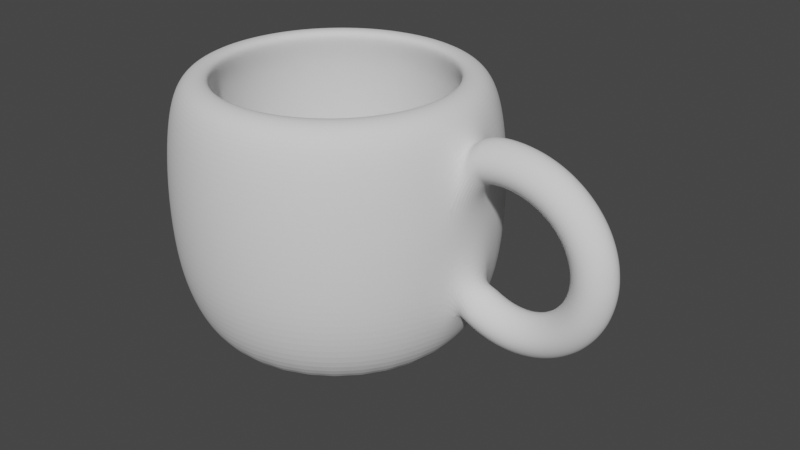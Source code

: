 # Source: mug_01.blend  (saved by Blender 2.91.10; exported with 4.5.12 LTS)
import bpy
from mathutils import Matrix  # noqa: F401  (used for matrix-valued properties, if any)

bpy.ops.wm.read_factory_settings(use_empty=True)
scene = bpy.context.scene
scene.name = 'Scene'

# ---- collections
col_collection = bpy.data.collections.new('Collection'); scene.collection.children.link(col_collection)

# ---- world
world_world = bpy.data.worlds.new('World'); scene.world = world_world
world_world.use_nodes = True; world_world.node_tree.nodes.clear()
_N = world_world.node_tree.nodes; _L = world_world.node_tree.links
n0 = _N.new('ShaderNodeOutputWorld'); n0.name = 'World Output'; n0.location = (300, 300)
n1 = _N.new('ShaderNodeBackground'); n1.name = 'Background'; n1.location = (10, 300)
n1.inputs[0].default_value = (0.05088, 0.05088, 0.05088, 1.0)
_L.new(n1.outputs[0], n0.inputs[0])
n0.is_active_output = True
world_world.color = (0.05088, 0.05088, 0.05088)
world_world.use_sun_shadow = False
world_world.sun_shadow_jitter_overblur = 0.0

# ---- meshes
me_cylinder = bpy.data.meshes.new('Cylinder')
me_cylinder.from_pydata([(2.303e-08, 5.527e-08, -1.0), (0.0, 1.0, -0.6), (2.303e-08, 0.8, -1.0), (1.187e-08, 0.9, 0.768), (0.1561, 0.7846, -1.0), (0.1756, 0.8827, 0.768), (0.3061, 0.7391, -1.0), (0.3444, 0.8315, 0.768), (0.4445, 0.6652, -1.0), (0.5, 0.7483, 0.768), (0.5657, 0.5657, -1.0), (0.6364, 0.6364, 0.768), (0.6652, 0.4445, -1.0), (0.7483, 0.5, 0.768), (0.7391, 0.3061, -1.0), (0.8315, 0.3444, 0.768), (0.7846, 0.1561, -1.0), (0.8827, 0.1756, 0.768), (0.8, 1.157e-07, -1.0), (0.9, 9.645e-08, 0.768), (0.7846, -0.1561, -1.0), (0.8827, -0.1756, 0.768), (0.7391, -0.3061, -1.0), (0.8315, -0.3444, 0.768), (0.6652, -0.4445, -1.0), (0.7483, -0.5, 0.768), (0.5657, -0.5657, -1.0), (0.6364, -0.6364, 0.768), (0.4445, -0.6652, -1.0), (0.5, -0.7483, 0.768), (0.3061, -0.7391, -1.0), (0.3444, -0.8315, 0.768), (0.1561, -0.7846, -1.0), (0.1756, -0.8827, 0.768), (-2.376e-07, -0.8, -1.0), (-2.814e-07, -0.9, 0.768), (-0.1561, -0.7846, -1.0), (-0.1756, -0.8827, 0.768), (-0.3061, -0.7391, -1.0), (-0.3444, -0.8315, 0.768), (-0.4445, -0.6652, -1.0), (-0.5, -0.7483, 0.768), (-0.5657, -0.5657, -1.0), (-0.6364, -0.6364, 0.768), (-0.6652, -0.4445, -1.0), (-0.7483, -0.5, 0.768), (-0.7391, -0.3061, -1.0), (-0.8315, -0.3444, 0.768), (-0.7846, -0.1561, -1.0), (-0.8827, -0.1756, 0.768), (-0.8, 8.277e-07, -1.0), (-0.9, 8.975e-07, 0.768), (-0.7846, 0.1561, -1.0), (-0.8827, 0.1756, 0.768), (-0.7391, 0.3061, -1.0), (-0.8315, 0.3444, 0.768), (-0.6652, 0.4445, -1.0), (-0.7483, 0.5, 0.768), (-0.5657, 0.5657, -1.0), (-0.6364, 0.6364, 0.768), (-0.4445, 0.6652, -1.0), (-0.5, 0.7483, 0.768), (-0.3061, 0.7391, -1.0), (-0.3444, 0.8315, 0.768), (-0.1561, 0.7846, -1.0), (-0.1756, 0.8827, 0.768), (-2.678e-09, 1.05, -0.21), (-2.678e-09, 1.05, 0.21), (0.0, 1.0, 0.6), (0.1951, 0.9808, 0.6), (0.2048, 1.03, 0.21), (0.2048, 1.03, -0.21), (0.1951, 0.9808, -0.6), (0.3827, 0.9239, 0.6), (0.4018, 0.9701, 0.21), (0.4018, 0.9701, -0.21), (0.3827, 0.9239, -0.6), (0.5556, 0.8315, 0.6), (0.5833, 0.873, 0.21), (0.5833, 0.873, -0.21), (0.5556, 0.8315, -0.6), (0.7071, 0.7071, 0.6), (0.7425, 0.7425, 0.21), (0.7425, 0.7425, -0.21), (0.7071, 0.7071, -0.6), (0.8315, 0.5556, 0.6), (0.873, 0.5833, 0.21), (0.873, 0.5833, -0.21), (0.8315, 0.5556, -0.6), (0.9239, 0.3827, 0.6), (0.9701, 0.4018, 0.21), (0.9701, 0.4018, -0.21), (0.9239, 0.3827, -0.6), (0.9808, 0.1951, 0.6), (1.03, 0.2048, 0.21), (1.03, 0.2048, -0.21), (0.9808, 0.1951, -0.6), (1.0, 7.55e-08, 0.6), (1.05, 6.335e-08, 0.21), (1.05, 6.335e-08, -0.21), (1.0, 7.55e-08, -0.6), (0.9808, -0.1951, 0.6), (1.03, -0.2048, 0.21), (1.03, -0.2048, -0.21), (0.9808, -0.1951, -0.6), (0.9239, -0.3827, 0.6), (0.9701, -0.4018, 0.21), (0.9701, -0.4018, -0.21), (0.9239, -0.3827, -0.6), (0.8315, -0.5556, 0.6), (0.873, -0.5833, 0.21), (0.873, -0.5833, -0.21), (0.8315, -0.5556, -0.6), (0.7071, -0.7071, 0.6), (0.7425, -0.7425, 0.21), (0.7425, -0.7425, -0.21), (0.7071, -0.7071, -0.6), (0.5556, -0.8315, 0.6), (0.5833, -0.873, 0.21), (0.5833, -0.873, -0.21), (0.5556, -0.8315, -0.6), (0.3827, -0.9239, 0.6), (0.4018, -0.9701, 0.21), (0.4018, -0.9701, -0.21), (0.3827, -0.9239, -0.6), (0.1951, -0.9808, 0.6), (0.2048, -1.03, 0.21), (0.2048, -1.03, -0.21), (0.1951, -0.9808, -0.6), (-3.258e-07, -1.0, 0.6), (-3.448e-07, -1.05, 0.21), (-3.448e-07, -1.05, -0.21), (-3.258e-07, -1.0, -0.6), (-0.1951, -0.9808, 0.6), (-0.2048, -1.03, 0.21), (-0.2048, -1.03, -0.21), (-0.1951, -0.9808, -0.6), (-0.3827, -0.9239, 0.6), (-0.4018, -0.9701, 0.21), (-0.4018, -0.9701, -0.21), (-0.3827, -0.9239, -0.6), (-0.5556, -0.8315, 0.6), (-0.5833, -0.873, 0.21), (-0.5833, -0.873, -0.21), (-0.5556, -0.8315, -0.6), (-0.7071, -0.7071, 0.6), (-0.7425, -0.7425, 0.21), (-0.7425, -0.7425, -0.21), (-0.7071, -0.7071, -0.6), (-0.8315, -0.5556, 0.6), (-0.873, -0.5833, 0.21), (-0.873, -0.5833, -0.21), (-0.8315, -0.5556, -0.6), (-0.9239, -0.3827, 0.6), (-0.9701, -0.4018, 0.21), (-0.9701, -0.4018, -0.21), (-0.9239, -0.3827, -0.6), (-0.9808, -0.1951, 0.6), (-1.03, -0.2048, 0.21), (-1.03, -0.2048, -0.21), (-0.9808, -0.1951, -0.6), (-1.0, 9.656e-07, 0.6), (-1.05, 9.98e-07, 0.21), (-1.05, 9.98e-07, -0.21), (-1.0, 9.656e-07, -0.6), (-0.9808, 0.1951, 0.6), (-1.03, 0.2048, 0.21), (-1.03, 0.2048, -0.21), (-0.9808, 0.1951, -0.6), (-0.9239, 0.3827, 0.6), (-0.9701, 0.4018, 0.21), (-0.9701, 0.4018, -0.21), (-0.9239, 0.3827, -0.6), (-0.8315, 0.5556, 0.6), (-0.873, 0.5833, 0.21), (-0.873, 0.5833, -0.21), (-0.8315, 0.5556, -0.6), (-0.7071, 0.7071, 0.6), (-0.7425, 0.7425, 0.21), (-0.7425, 0.7425, -0.21), (-0.7071, 0.7071, -0.6), (-0.5556, 0.8315, 0.6), (-0.5833, 0.873, 0.21), (-0.5833, 0.873, -0.21), (-0.5556, 0.8315, -0.6), (-0.3827, 0.9239, 0.6), (-0.4018, 0.9701, 0.21), (-0.4018, 0.9701, -0.21), (-0.3827, 0.9239, -0.6), (-0.1951, 0.9808, 0.6), (-0.2048, 1.03, 0.21), (-0.2048, 1.03, -0.21), (-0.1951, 0.9808, -0.6), (1.106, 0.2, 0.4859), (1.057, 0.0, 0.6555), (1.106, -0.2, 0.4859), (1.155, 0.0, 0.2921), (1.155, 0.2, 0.4963), (1.122, 3.725e-09, 0.6863), (1.155, -0.2, 0.4963), (1.189, -3.725e-09, 0.2991), (1.205, 0.2, 0.5027), (1.187, 7.45e-09, 0.7019), (1.205, -0.2, 0.5027), (1.222, -7.451e-09, 0.3034), (1.254, 0.2, 0.505), (1.252, 7.45e-09, 0.705), (1.254, -0.2, 0.505), (1.256, -7.451e-09, 0.3051), (1.302, 0.2, 0.5037), (1.315, 1.49e-08, 0.7032), (1.302, -0.2, 0.5037), (1.289, -1.49e-08, 0.3041), (1.35, 0.2, 0.4986), (1.378, 7.444e-09, 0.6966), (1.35, -0.2, 0.4986), (1.321, -7.457e-09, 0.3007), (1.396, 0.2, 0.4902), (1.439, 1.116e-08, 0.6855), (1.396, -0.2, 0.4902), (1.353, -1.119e-08, 0.2949), (1.441, 0.2, 0.4784), (1.499, 1.115e-08, 0.67), (1.441, -0.2, 0.4784), (1.384, -1.12e-08, 0.2869), (1.485, 0.2, 0.4636), (1.556, 1.113e-08, 0.6503), (1.485, -0.2, 0.4636), (1.413, -1.122e-08, 0.2768), (1.527, 0.2, 0.4457), (1.612, 7.385e-09, 0.6267), (1.527, -0.2, 0.4457), (1.441, -7.516e-09, 0.2648), (1.567, 0.2, 0.4251), (1.665, 1.666e-08, 0.5993), (1.567, -0.2, 0.4251), (1.468, -1.686e-08, 0.2509), (1.604, 0.2, 0.4019), (1.715, 1.289e-08, 0.5684), (1.604, -0.2, 0.4019), (1.493, -1.319e-08, 0.2355), (1.64, 0.2, 0.3763), (1.763, 1.283e-08, 0.534), (1.64, -0.2, 0.3763), (1.517, -1.325e-08, 0.2186), (1.673, 0.2, 0.3484), (1.807, 1.648e-08, 0.4965), (1.673, -0.2, 0.3484), (1.539, -1.705e-08, 0.2004), (1.704, 0.2, 0.3185), (1.849, 1.358e-08, 0.456), (1.704, -0.2, 0.3185), (1.558, -1.436e-08, 0.181), (1.731, 0.2, 0.2867), (1.887, 1.346e-08, 0.4127), (1.731, -0.2, 0.2867), (1.576, -1.448e-08, 0.1607), (1.757, 0.2, 0.2533), (1.921, 1.89e-08, 0.3669), (1.757, -0.2, 0.2533), (1.592, -2.022e-08, 0.1396), (1.779, 0.2, 0.2183), (1.952, 2.291e-08, 0.3188), (1.779, -0.2, 0.2183), (1.606, -2.459e-08, 0.1179), (1.798, 0.2, 0.1821), (1.978, 1.524e-08, 0.2686), (1.798, -0.2, 0.1821), (1.618, -1.735e-08, 0.09557), (1.814, 0.2, 0.1448), (2.001, 8.704e-09, 0.2167), (1.814, -0.2, 0.1448), (1.627, -1.132e-08, 0.07287), (1.827, 0.2, 0.1066), (2.019, 3.051e-09, 0.1633), (1.827, -0.2, 0.1066), (1.635, -6.262e-09, 0.04988), (1.837, 0.2, 0.06773), (2.033, 1.435e-08, 0.1088), (1.837, -0.2, 0.06773), (1.641, -1.825e-08, 0.02671), (1.843, 0.2, 0.0284), (2.042, 2.009e-08, 0.05334), (1.843, -0.2, 0.0284), (1.645, -2.479e-08, 0.003459), (1.847, 0.2, -0.01118), (2.047, 8.924e-09, -0.002576), (1.847, -0.2, -0.01118), (1.647, -1.454e-08, -0.01979), (1.847, 0.2, -0.05081), (2.047, 6.308e-09, -0.05867), (1.847, -0.2, -0.05081), (1.647, -1.297e-08, -0.04294), (1.844, 0.2, -0.09025), (2.042, 1.401e-08, -0.1146), (1.844, -0.2, -0.09025), (1.645, -2.185e-08, -0.06591), (1.837, 0.2, -0.1293), (2.033, 1.148e-08, -0.17), (1.837, -0.2, -0.1293), (1.641, -2.065e-08, -0.08859), (1.827, 0.2, -0.1677), (2.019, 1.539e-08, -0.2246), (1.827, -0.2, -0.1677), (1.636, -2.605e-08, -0.1109), (1.815, 0.2, -0.2053), (2.001, 2.177e-08, -0.2779), (1.815, -0.2, -0.2053), (1.628, -3.411e-08, -0.1327), (1.799, 0.2, -0.2418), (1.978, 2.216e-09, -0.3297), (1.799, -0.2, -0.2418), (1.619, -1.641e-08, -0.1539), (1.78, 0.2, -0.277), (1.951, 1.376e-08, -0.3797), (1.78, -0.2, -0.277), (1.608, -3.001e-08, -0.1743), (1.757, 0.2, -0.3106), (1.92, 1.681e-08, -0.4274), (1.757, -0.2, -0.3106), (1.595, -3.534e-08, -0.1938), (1.732, 0.2, -0.3425), (1.884, 1.585e-09, -0.4726), (1.732, -0.2, -0.3425), (1.581, -2.263e-08, -0.2123), (1.705, 0.2, -0.3723), (1.845, 9.52e-09, -0.515), (1.705, -0.2, -0.3723), (1.564, -3.332e-08, -0.2297), (1.674, 0.2, -0.3999), (1.801, 1.491e-09, -0.5541), (1.674, -0.2, -0.3999), (1.547, -2.831e-08, -0.2457), (1.641, 0.2, -0.4249), (1.754, 1.288e-08, -0.5897), (1.641, -0.2, -0.4249), (1.527, -4.3e-08, -0.2602), (1.605, 0.2, -0.4472), (1.704, 1.108e-08, -0.6213), (1.605, -0.2, -0.4472), (1.507, -4.479e-08, -0.2731), (1.567, 0.2, -0.4665), (1.65, -7.631e-09, -0.6487), (1.567, -0.2, -0.4665), (1.485, -2.998e-08, -0.2842), (1.527, 0.2, -0.4825), (1.593, -9.749e-09, -0.6714), (1.527, -0.2, -0.4825), (1.462, -3.21e-08, -0.2935), (1.485, 0.2, -0.4949), (1.533, -8.314e-09, -0.6891), (1.485, -0.2, -0.4949), (1.437, -3.812e-08, -0.3007), (1.441, 0.2, -0.5036), (1.471, -1.079e-08, -0.7014), (1.441, -0.2, -0.5036), (1.412, -4.059e-08, -0.3058), (1.396, 0.2, -0.5082), (1.406, -9.73e-09, -0.7079), (1.396, -0.2, -0.5082), (1.385, -4.698e-08, -0.3085), (1.349, 0.2, -0.5085), (1.34, -1.26e-08, -0.7083), (1.349, -0.2, -0.5085), (1.357, -4.985e-08, -0.3086), (1.301, 0.2, -0.5041), (1.273, -1.568e-08, -0.7022), (1.301, -0.2, -0.5041), (1.328, -5.293e-08, -0.306), (1.252, 0.2, -0.4949), (1.206, -1.526e-08, -0.6895), (1.252, -0.2, -0.4949), (1.298, -5.996e-08, -0.3004), (1.202, 0.2, -0.4806), (1.138, -1.88e-08, -0.6699), (1.202, -0.2, -0.4806), (1.267, -6.35e-08, -0.2913), (1.152, 0.2, -0.4608), (1.07, -2.258e-08, -0.6432), (1.152, -0.2, -0.4608), (1.234, -6.728e-08, -0.2784), (1.102, 0.2, -0.4353), (1.003, -1.917e-08, -0.6093), (1.102, -0.2, -0.4353), (1.201, -7.877e-08, -0.2613), (2.598e-08, 0.72, 0.768), (0.1405, 0.7062, 0.768), (0.2755, 0.6652, 0.768), (0.4, 0.5987, 0.768), (0.5091, 0.5091, 0.768), (0.5987, 0.4, 0.768), (0.6652, 0.2755, 0.768), (0.7062, 0.1405, 0.768), (0.72, 1.423e-07, 0.768), (0.7062, -0.1405, 0.768), (0.6652, -0.2755, 0.768), (0.5987, -0.4, 0.768), (0.5091, -0.5091, 0.768), (0.4, -0.5987, 0.768), (0.2755, -0.6652, 0.768), (0.1405, -0.7062, 0.768), (-2.086e-07, -0.72, 0.768), (-0.1405, -0.7062, 0.768), (-0.2755, -0.6652, 0.768), (-0.4, -0.5987, 0.768), (-0.5091, -0.5091, 0.768), (-0.5987, -0.4, 0.768), (-0.6652, -0.2755, 0.768), (-0.7062, -0.1405, 0.768), (-0.72, 7.832e-07, 0.768), (-0.7062, 0.1405, 0.768), (-0.6652, 0.2755, 0.768), (-0.5987, 0.4, 0.768), (-0.5091, 0.5091, 0.768), (-0.4, 0.5987, 0.768), (-0.2755, 0.6652, 0.768), (-0.1405, 0.7062, 0.768), (2.036e-08, 0.7961, 0.6021), (0.1553, 0.7808, 0.6021), (0.3046, 0.7355, 0.6021), (0.4423, 0.6619, 0.6021), (0.5629, 0.5629, 0.6021), (0.6619, 0.4423, 0.6021), (0.7355, 0.3046, 0.6021), (0.7808, 0.1553, 0.6021), (0.7961, 1.239e-07, 0.6021), (0.7808, -0.1553, 0.6021), (0.7355, -0.3046, 0.6021), (0.6619, -0.4423, 0.6021), (0.5629, -0.5629, 0.6021), (0.4423, -0.6619, 0.6021), (0.3046, -0.7355, 0.6021), (0.1553, -0.7808, 0.6021), (-2.39e-07, -0.7961, 0.6021), (-0.1553, -0.7808, 0.6021), (-0.3046, -0.7355, 0.6021), (-0.4423, -0.6619, 0.6021), (-0.5629, -0.5629, 0.6021), (-0.6619, -0.4423, 0.6021), (-0.7355, -0.3046, 0.6021), (-0.7808, -0.1553, 0.6021), (-0.7961, 8.325e-07, 0.6021), (-0.7808, 0.1553, 0.6021), (-0.7355, 0.3046, 0.6021), (-0.6619, 0.4423, 0.6021), (-0.5629, 0.5629, 0.6021), (-0.4423, 0.6619, 0.6021), (-0.3046, 0.7355, 0.6021), (-0.1553, 0.7808, 0.6021), (1.634e-08, 0.8375, 0.2168), (0.1634, 0.8214, 0.2168), (0.3205, 0.7737, 0.2168), (0.4653, 0.6963, 0.2168), (0.5922, 0.5922, 0.2168), (0.6963, 0.4653, 0.2168), (0.7737, 0.3205, 0.2168), (0.8214, 0.1634, 0.2168), (0.8375, 1.129e-07, 0.2168), (0.8214, -0.1634, 0.2168), (0.7737, -0.3205, 0.2168), (0.6963, -0.4653, 0.2168), (0.5922, -0.5922, 0.2168), (0.4653, -0.6963, 0.2168), (0.3205, -0.7737, 0.2168), (0.1634, -0.8214, 0.2168), (-2.565e-07, -0.8375, 0.2168), (-0.1634, -0.8214, 0.2168), (-0.3205, -0.7737, 0.2168), (-0.4653, -0.6963, 0.2168), (-0.5922, -0.5922, 0.2168), (-0.6963, -0.4653, 0.2168), (-0.7737, -0.3205, 0.2168), (-0.8214, -0.1634, 0.2168), (-0.8375, 8.584e-07, 0.2168), (-0.8214, 0.1634, 0.2168), (-0.7737, 0.3205, 0.2168), (-0.6963, 0.4653, 0.2168), (-0.5922, 0.5922, 0.2168), (-0.4653, 0.6963, 0.2168), (-0.3205, 0.7737, 0.2168), (-0.1634, 0.8214, 0.2168), (1.634e-08, 0.8375, -0.2076), (0.1634, 0.8214, -0.2076), (0.3205, 0.7737, -0.2076), (0.4653, 0.6963, -0.2076), (0.5922, 0.5922, -0.2076), (0.6963, 0.4653, -0.2076), (0.7737, 0.3205, -0.2076), (0.8214, 0.1634, -0.2076), (0.8375, 1.129e-07, -0.2076), (0.8214, -0.1634, -0.2076), (0.7737, -0.3205, -0.2076), (0.6963, -0.4653, -0.2076), (0.5922, -0.5922, -0.2076), (0.4653, -0.6963, -0.2076), (0.3205, -0.7737, -0.2076), (0.1634, -0.8214, -0.2076), (-2.565e-07, -0.8375, -0.2076), (-0.1634, -0.8214, -0.2076), (-0.3205, -0.7737, -0.2076), (-0.4653, -0.6963, -0.2076), (-0.5922, -0.5922, -0.2076), (-0.6963, -0.4653, -0.2076), (-0.7737, -0.3205, -0.2076), (-0.8214, -0.1634, -0.2076), (-0.8375, 8.584e-07, -0.2076), (-0.8214, 0.1634, -0.2076), (-0.7737, 0.3205, -0.2076), (-0.6963, 0.4653, -0.2076), (-0.5922, 0.5922, -0.2076), (-0.4653, 0.6963, -0.2076), (-0.3205, 0.7737, -0.2076), (-0.1634, 0.8214, -0.2076), (1.989e-08, 0.7887, -0.5881), (0.1539, 0.7735, -0.5881), (0.3018, 0.7287, -0.5881), (0.4382, 0.6558, -0.5881), (0.5577, 0.5577, -0.5881), (0.6558, 0.4382, -0.5881), (0.7287, 0.3018, -0.5881), (0.7735, 0.1539, -0.5881), (0.7887, 1.24e-07, -0.5881), (0.7735, -0.1539, -0.5881), (0.7287, -0.3018, -0.5881), (0.6558, -0.4382, -0.5881), (0.5577, -0.5577, -0.5881), (0.4382, -0.6558, -0.5881), (0.3018, -0.7287, -0.5881), (0.1539, -0.7735, -0.5881), (-2.371e-07, -0.7887, -0.5881), (-0.1539, -0.7735, -0.5881), (-0.3018, -0.7287, -0.5881), (-0.4382, -0.6558, -0.5881), (-0.5577, -0.5577, -0.5881), (-0.6558, -0.4382, -0.5881), (-0.7287, -0.3018, -0.5881), (-0.7735, -0.1539, -0.5881), (-0.7887, 8.261e-07, -0.5881), (-0.7735, 0.1539, -0.5881), (-0.7287, 0.3018, -0.5881), (-0.6558, 0.4382, -0.5881), (-0.5577, 0.5577, -0.5881), (-0.4382, 0.6558, -0.5881), (-0.3018, 0.7287, -0.5881), (-0.1539, 0.7735, -0.5881), (1.034e-07, 2.924e-07, -0.5978)], [], [(0, 2, 4), (163, 162, 166, 167), (68, 3, 5, 69), (0, 4, 6), (164, 163, 167, 168), (69, 5, 7, 73), (0, 6, 8), (50, 164, 168, 52), (73, 7, 9, 77), (0, 8, 10), (166, 165, 169, 170), (77, 9, 11, 81), (0, 10, 12), (167, 166, 170, 171), (81, 11, 13, 85), (0, 12, 14), (168, 167, 171, 172), (85, 13, 15, 89), (0, 14, 16), (52, 168, 172, 54), (89, 15, 17, 93), (0, 16, 18), (170, 169, 173, 174), (93, 17, 19, 97), (0, 18, 20), (171, 170, 174, 175), (97, 19, 21, 101), (0, 20, 22), (172, 171, 175, 176), (101, 21, 23, 105), (0, 22, 24), (54, 172, 176, 56), (105, 23, 25, 109), (0, 24, 26), (174, 173, 177, 178), (109, 25, 27, 113), (0, 26, 28), (175, 174, 178, 179), (113, 27, 29, 117), (0, 28, 30), (176, 175, 179, 180), (117, 29, 31, 121), (0, 30, 32), (56, 176, 180, 58), (121, 31, 33, 125), (0, 32, 34), (178, 177, 181, 182), (125, 33, 35, 129), (0, 34, 36), (179, 178, 182, 183), (129, 35, 37, 133), (0, 36, 38), (180, 179, 183, 184), (133, 37, 39, 137), (0, 38, 40), (58, 180, 184, 60), (137, 39, 41, 141), (0, 40, 42), (182, 181, 185, 186), (141, 41, 43, 145), (0, 42, 44), (183, 182, 186, 187), (145, 43, 45, 149), (0, 44, 46), (184, 183, 187, 188), (149, 45, 47, 153), (0, 46, 48), (60, 184, 188, 62), (153, 47, 49, 157), (0, 48, 50), (186, 185, 189, 190), (157, 49, 51, 161), (0, 50, 52), (187, 186, 190, 191), (161, 51, 53, 165), (0, 52, 54), (188, 187, 191, 192), (165, 53, 55, 169), (0, 54, 56), (62, 188, 192, 64), (169, 55, 57, 173), (0, 56, 58), (190, 189, 68, 67), (173, 57, 59, 177), (0, 58, 60), (191, 190, 67, 66), (177, 59, 61, 181), (0, 60, 62), (192, 191, 66, 1), (181, 61, 63, 185), (0, 62, 64), (64, 192, 1, 2), (185, 63, 65, 189), (0, 64, 2), (162, 161, 165, 166), (189, 65, 3, 68), (48, 160, 164, 50), (160, 159, 163, 164), (159, 158, 162, 163), (158, 157, 161, 162), (46, 156, 160, 48), (156, 155, 159, 160), (155, 154, 158, 159), (154, 153, 157, 158), (44, 152, 156, 46), (152, 151, 155, 156), (151, 150, 154, 155), (150, 149, 153, 154), (42, 148, 152, 44), (148, 147, 151, 152), (147, 146, 150, 151), (146, 145, 149, 150), (40, 144, 148, 42), (144, 143, 147, 148), (143, 142, 146, 147), (142, 141, 145, 146), (38, 140, 144, 40), (140, 139, 143, 144), (139, 138, 142, 143), (138, 137, 141, 142), (36, 136, 140, 38), (136, 135, 139, 140), (135, 134, 138, 139), (134, 133, 137, 138), (34, 132, 136, 36), (132, 131, 135, 136), (131, 130, 134, 135), (130, 129, 133, 134), (32, 128, 132, 34), (128, 127, 131, 132), (127, 126, 130, 131), (126, 125, 129, 130), (30, 124, 128, 32), (124, 123, 127, 128), (123, 122, 126, 127), (122, 121, 125, 126), (28, 120, 124, 30), (120, 119, 123, 124), (119, 118, 122, 123), (118, 117, 121, 122), (26, 116, 120, 28), (116, 115, 119, 120), (115, 114, 118, 119), (114, 113, 117, 118), (24, 112, 116, 26), (112, 111, 115, 116), (111, 110, 114, 115), (110, 109, 113, 114), (22, 108, 112, 24), (108, 107, 111, 112), (107, 106, 110, 111), (106, 105, 109, 110), (20, 104, 108, 22), (104, 103, 107, 108), (103, 102, 106, 107), (102, 101, 105, 106), (18, 100, 104, 20), (93, 97, 194, 193, 94), (99, 98, 102, 103), (195, 102, 98, 196), (16, 96, 100, 18), (194, 97, 101, 102, 195), (95, 94, 98, 99), (98, 94, 193, 196), (14, 92, 96, 16), (92, 91, 95, 96), (91, 90, 94, 95), (90, 89, 93, 94), (12, 88, 92, 14), (88, 87, 91, 92), (87, 86, 90, 91), (86, 85, 89, 90), (10, 84, 88, 12), (84, 83, 87, 88), (83, 82, 86, 87), (82, 81, 85, 86), (8, 80, 84, 10), (80, 79, 83, 84), (79, 78, 82, 83), (78, 77, 81, 82), (6, 76, 80, 8), (76, 75, 79, 80), (75, 74, 78, 79), (74, 73, 77, 78), (4, 72, 76, 6), (72, 71, 75, 76), (71, 70, 74, 75), (70, 69, 73, 74), (2, 1, 72, 4), (1, 66, 71, 72), (66, 67, 70, 71), (67, 68, 69, 70), (193, 197, 200, 196), (194, 198, 197, 193), (195, 199, 198, 194), (196, 200, 199, 195), (197, 201, 204, 200), (198, 202, 201, 197), (199, 203, 202, 198), (200, 204, 203, 199), (201, 205, 208, 204), (202, 206, 205, 201), (203, 207, 206, 202), (204, 208, 207, 203), (205, 209, 212, 208), (206, 210, 209, 205), (207, 211, 210, 206), (208, 212, 211, 207), (209, 213, 216, 212), (210, 214, 213, 209), (211, 215, 214, 210), (212, 216, 215, 211), (213, 217, 220, 216), (214, 218, 217, 213), (215, 219, 218, 214), (216, 220, 219, 215), (217, 221, 224, 220), (218, 222, 221, 217), (219, 223, 222, 218), (220, 224, 223, 219), (221, 225, 228, 224), (222, 226, 225, 221), (223, 227, 226, 222), (224, 228, 227, 223), (225, 229, 232, 228), (226, 230, 229, 225), (227, 231, 230, 226), (228, 232, 231, 227), (229, 233, 236, 232), (230, 234, 233, 229), (231, 235, 234, 230), (232, 236, 235, 231), (233, 237, 240, 236), (234, 238, 237, 233), (235, 239, 238, 234), (236, 240, 239, 235), (237, 241, 244, 240), (238, 242, 241, 237), (239, 243, 242, 238), (240, 244, 243, 239), (241, 245, 248, 244), (242, 246, 245, 241), (243, 247, 246, 242), (244, 248, 247, 243), (245, 249, 252, 248), (246, 250, 249, 245), (247, 251, 250, 246), (248, 252, 251, 247), (249, 253, 256, 252), (250, 254, 253, 249), (251, 255, 254, 250), (252, 256, 255, 251), (253, 257, 260, 256), (254, 258, 257, 253), (255, 259, 258, 254), (256, 260, 259, 255), (257, 261, 264, 260), (258, 262, 261, 257), (259, 263, 262, 258), (260, 264, 263, 259), (261, 265, 268, 264), (262, 266, 265, 261), (263, 267, 266, 262), (264, 268, 267, 263), (265, 269, 272, 268), (266, 270, 269, 265), (267, 271, 270, 266), (268, 272, 271, 267), (269, 273, 276, 272), (270, 274, 273, 269), (271, 275, 274, 270), (272, 276, 275, 271), (273, 277, 280, 276), (274, 278, 277, 273), (275, 279, 278, 274), (276, 280, 279, 275), (277, 281, 284, 280), (278, 282, 281, 277), (279, 283, 282, 278), (280, 284, 283, 279), (281, 285, 288, 284), (282, 286, 285, 281), (283, 287, 286, 282), (284, 288, 287, 283), (285, 289, 292, 288), (286, 290, 289, 285), (287, 291, 290, 286), (288, 292, 291, 287), (289, 293, 296, 292), (290, 294, 293, 289), (291, 295, 294, 290), (292, 296, 295, 291), (293, 297, 300, 296), (294, 298, 297, 293), (295, 299, 298, 294), (296, 300, 299, 295), (297, 301, 304, 300), (298, 302, 301, 297), (299, 303, 302, 298), (300, 304, 303, 299), (301, 305, 308, 304), (302, 306, 305, 301), (303, 307, 306, 302), (304, 308, 307, 303), (305, 309, 312, 308), (306, 310, 309, 305), (307, 311, 310, 306), (308, 312, 311, 307), (309, 313, 316, 312), (310, 314, 313, 309), (311, 315, 314, 310), (312, 316, 315, 311), (313, 317, 320, 316), (314, 318, 317, 313), (315, 319, 318, 314), (316, 320, 319, 315), (317, 321, 324, 320), (318, 322, 321, 317), (319, 323, 322, 318), (320, 324, 323, 319), (321, 325, 328, 324), (322, 326, 325, 321), (323, 327, 326, 322), (324, 328, 327, 323), (325, 329, 332, 328), (326, 330, 329, 325), (327, 331, 330, 326), (328, 332, 331, 327), (329, 333, 336, 332), (330, 334, 333, 329), (331, 335, 334, 330), (332, 336, 335, 331), (333, 337, 340, 336), (334, 338, 337, 333), (335, 339, 338, 334), (336, 340, 339, 335), (337, 341, 344, 340), (338, 342, 341, 337), (339, 343, 342, 338), (340, 344, 343, 339), (341, 345, 348, 344), (342, 346, 345, 341), (343, 347, 346, 342), (344, 348, 347, 343), (345, 349, 352, 348), (346, 350, 349, 345), (347, 351, 350, 346), (348, 352, 351, 347), (349, 353, 356, 352), (350, 354, 353, 349), (351, 355, 354, 350), (352, 356, 355, 351), (353, 357, 360, 356), (354, 358, 357, 353), (355, 359, 358, 354), (356, 360, 359, 355), (357, 361, 364, 360), (358, 362, 361, 357), (359, 363, 362, 358), (360, 364, 363, 359), (361, 365, 368, 364), (362, 366, 365, 361), (363, 367, 366, 362), (364, 368, 367, 363), (365, 369, 372, 368), (366, 370, 369, 365), (367, 371, 370, 366), (368, 372, 371, 367), (369, 373, 376, 372), (370, 374, 373, 369), (371, 375, 374, 370), (372, 376, 375, 371), (373, 377, 380, 376), (374, 378, 377, 373), (375, 379, 378, 374), (376, 380, 379, 375), (377, 381, 384, 380), (378, 382, 381, 377), (379, 383, 382, 378), (380, 384, 383, 379), (103, 104, 100, 382, 383), (99, 103, 383, 384), (95, 99, 384, 381, 96), (100, 96, 381, 382), (33, 31, 399, 400), (17, 15, 391, 392), (55, 53, 410, 411), (39, 37, 402, 403), (23, 21, 394, 395), (7, 5, 386, 387), (3, 65, 416, 385), (61, 59, 413, 414), (45, 43, 405, 406), (29, 27, 397, 398), (13, 11, 389, 390), (51, 49, 408, 409), (35, 33, 400, 401), (19, 17, 392, 393), (57, 55, 411, 412), (41, 39, 403, 404), (25, 23, 395, 396), (9, 7, 387, 388), (63, 61, 414, 415), (47, 45, 406, 407), (31, 29, 398, 399), (15, 13, 390, 391), (5, 3, 385, 386), (53, 51, 409, 410), (37, 35, 401, 402), (21, 19, 393, 394), (59, 57, 412, 413), (43, 41, 404, 405), (27, 25, 396, 397), (11, 9, 388, 389), (65, 63, 415, 416), (49, 47, 407, 408), (389, 388, 420, 421), (416, 415, 447, 448), (403, 402, 434, 435), (390, 389, 421, 422), (385, 416, 448, 417), (404, 403, 435, 436), (391, 390, 422, 423), (405, 404, 436, 437), (392, 391, 423, 424), (406, 405, 437, 438), (393, 392, 424, 425), (407, 406, 438, 439), (394, 393, 425, 426), (408, 407, 439, 440), (395, 394, 426, 427), (409, 408, 440, 441), (396, 395, 427, 428), (410, 409, 441, 442), (397, 396, 428, 429), (411, 410, 442, 443), (398, 397, 429, 430), (412, 411, 443, 444), (399, 398, 430, 431), (386, 385, 417, 418), (413, 412, 444, 445), (400, 399, 431, 432), (387, 386, 418, 419), (414, 413, 445, 446), (401, 400, 432, 433), (388, 387, 419, 420), (415, 414, 446, 447), (402, 401, 433, 434), (424, 423, 455, 456), (438, 437, 469, 470), (425, 424, 456, 457), (439, 438, 470, 471), (426, 425, 457, 458), (440, 439, 471, 472), (427, 426, 458, 459), (441, 440, 472, 473), (428, 427, 459, 460), (442, 441, 473, 474), (429, 428, 460, 461), (443, 442, 474, 475), (430, 429, 461, 462), (444, 443, 475, 476), (431, 430, 462, 463), (418, 417, 449, 450), (445, 444, 476, 477), (432, 431, 463, 464), (419, 418, 450, 451), (446, 445, 477, 478), (433, 432, 464, 465), (420, 419, 451, 452), (447, 446, 478, 479), (434, 433, 465, 466), (421, 420, 452, 453), (448, 447, 479, 480), (435, 434, 466, 467), (422, 421, 453, 454), (417, 448, 480, 449), (436, 435, 467, 468), (423, 422, 454, 455), (437, 436, 468, 469), (459, 458, 490, 491), (473, 472, 504, 505), (460, 459, 491, 492), (474, 473, 505, 506), (461, 460, 492, 493), (475, 474, 506, 507), (462, 461, 493, 494), (476, 475, 507, 508), (463, 462, 494, 495), (450, 449, 481, 482), (477, 476, 508, 509), (464, 463, 495, 496), (451, 450, 482, 483), (478, 477, 509, 510), (465, 464, 496, 497), (452, 451, 483, 484), (479, 478, 510, 511), (466, 465, 497, 498), (453, 452, 484, 485), (480, 479, 511, 512), (467, 466, 498, 499), (454, 453, 485, 486), (449, 480, 512, 481), (468, 467, 499, 500), (455, 454, 486, 487), (469, 468, 500, 501), (456, 455, 487, 488), (470, 469, 501, 502), (457, 456, 488, 489), (471, 470, 502, 503), (458, 457, 489, 490), (472, 471, 503, 504), (494, 493, 525, 526), (508, 507, 539, 540), (495, 494, 526, 527), (482, 481, 513, 514), (509, 508, 540, 541), (496, 495, 527, 528), (483, 482, 514, 515), (510, 509, 541, 542), (497, 496, 528, 529), (484, 483, 515, 516), (511, 510, 542, 543), (498, 497, 529, 530), (485, 484, 516, 517), (512, 511, 543, 544), (499, 498, 530, 531), (486, 485, 517, 518), (481, 512, 544, 513), (500, 499, 531, 532), (487, 486, 518, 519), (501, 500, 532, 533), (488, 487, 519, 520), (502, 501, 533, 534), (489, 488, 520, 521), (503, 502, 534, 535), (490, 489, 521, 522), (504, 503, 535, 536), (491, 490, 522, 523), (505, 504, 536, 537), (492, 491, 523, 524), (506, 505, 537, 538), (493, 492, 524, 525), (507, 506, 538, 539), (529, 528, 545), (516, 515, 545), (543, 542, 545), (530, 529, 545), (517, 516, 545), (544, 543, 545), (531, 530, 545), (518, 517, 545), (513, 544, 545), (532, 531, 545), (519, 518, 545), (533, 532, 545), (520, 519, 545), (534, 533, 545), (521, 520, 545), (535, 534, 545), (522, 521, 545), (536, 535, 545), (523, 522, 545), (537, 536, 545), (524, 523, 545), (538, 537, 545), (525, 524, 545), (539, 538, 545), (526, 525, 545), (540, 539, 545), (527, 526, 545), (514, 513, 545), (541, 540, 545), (528, 527, 545), (515, 514, 545), (542, 541, 545)])
me_cylinder.polygons.foreach_set('use_smooth', [0, 0, 0, 0, 0, 0, 0, 0, 0, 0, 0, 0, 0, 0, 0, 0, 0, 0, 0, 0, 0, 0, 0, 0, 0, 0, 0, 0, 0, 0, 0, 0, 0, 0, 0, 0, 0, 0, 0, 0, 0, 0, 0, 0, 0, 0, 0, 0, 0, 0, 0, 0, 0, 0, 0, 0, 0, 0, 0, 0, 0, 0, 0, 0, 0, 0, 0, 0, 0, 0, 0, 0, 0, 0, 0, 0, 0, 0, 0, 0, 0, 0, 0, 0, 0, 0, 0, 0, 0, 0, 0, 0, 0, 0, 0, 0, 0, 0, 0, 0, 0, 0, 0, 0, 0, 0, 0, 0, 0, 0, 0, 0, 0, 0, 0, 0, 0, 0, 0, 0, 0, 0, 0, 0, 0, 0, 0, 0, 0, 0, 0, 0, 0, 0, 0, 0, 0, 0, 0, 0, 0, 0, 0, 0, 0, 0, 0, 0, 0, 0, 0, 0, 0, 0, 0, 0, 0, 0, 0, 0, 0, 0, 0, 0, 0, 0, 0, 0, 0, 0, 0, 0, 0, 0, 0, 0, 0, 0, 0, 0, 0, 0, 0, 0, 0, 0, 0, 0, 0, 0, 0, 0, 1, 1, 1, 1, 1, 1, 1, 1, 1, 1, 1, 1, 1, 1, 1, 1, 1, 1, 1, 1, 1, 1, 1, 1, 1, 1, 1, 1, 1, 1, 1, 1, 1, 1, 1, 1, 1, 1, 1, 1, 1, 1, 1, 1, 1, 1, 1, 1, 1, 1, 1, 1, 1, 1, 1, 1, 1, 1, 1, 1, 1, 1, 1, 1, 1, 1, 1, 1, 1, 1, 1, 1, 1, 1, 1, 1, 1, 1, 1, 1, 1, 1, 1, 1, 1, 1, 1, 1, 1, 1, 1, 1, 1, 1, 1, 1, 1, 1, 1, 1, 1, 1, 1, 1, 1, 1, 1, 1, 1, 1, 1, 1, 1, 1, 1, 1, 1, 1, 1, 1, 1, 1, 1, 1, 1, 1, 1, 1, 1, 1, 1, 1, 1, 1, 1, 1, 1, 1, 1, 1, 1, 1, 1, 1, 1, 1, 1, 1, 1, 1, 1, 1, 1, 1, 1, 1, 1, 1, 1, 1, 1, 1, 1, 1, 1, 1, 1, 1, 1, 1, 1, 1, 1, 1, 1, 1, 1, 1, 1, 1, 1, 1, 1, 1, 1, 1, 1, 1, 0, 0, 0, 0, 0, 0, 0, 0, 0, 0, 0, 0, 0, 0, 0, 0, 0, 0, 0, 0, 0, 0, 0, 0, 0, 0, 0, 0, 0, 0, 0, 0, 0, 0, 0, 0, 0, 0, 0, 0, 0, 0, 0, 0, 0, 0, 0, 0, 0, 0, 0, 0, 0, 0, 0, 0, 0, 0, 0, 0, 0, 0, 0, 0, 0, 0, 0, 0, 0, 0, 0, 0, 0, 0, 0, 0, 0, 0, 0, 0, 0, 0, 0, 0, 0, 0, 0, 0, 0, 0, 0, 0, 0, 0, 0, 0, 0, 0, 0, 0, 0, 0, 0, 0, 0, 0, 0, 0, 0, 0, 0, 0, 0, 0, 0, 0, 0, 0, 0, 0, 0, 0, 0, 0, 0, 0, 0, 0, 0, 0, 0, 0, 0, 0, 0, 0, 0, 0, 0, 0, 0, 0, 0, 0, 0, 0, 0, 0, 0, 0, 0, 0, 0, 0, 0, 0, 0, 0, 0, 0, 0, 0, 0, 0, 0, 0, 0, 0, 0, 0, 0, 0, 0, 0, 0, 0, 0, 0, 0, 0, 0, 0, 0, 0, 0, 0, 0, 0, 0, 0, 0, 0, 0, 0, 0, 0])
_uv = me_cylinder.uv_layers.new(name='UVMap')
_uv.uv.foreach_set('vector', [0.75, 0.25, 0.75, 0.49, 0.7968, 0.4854, 0.25, 0.7, 0.25, 0.8, 0.2188, 0.8, 0.2188, 0.7, 1.0, 0.9, 1.0, 1.0, 0.9688, 1.0, 0.9688, 0.9, 0.75, 0.25, 0.7968, 0.4854, 0.8418, 0.4717, 0.25, 0.6, 0.25, 0.7, 0.2188, 0.7, 0.2188, 0.6, 0.9688, 0.9, 0.9688, 1.0, 0.9375, 1.0, 0.9375, 0.9, 0.75, 0.25, 0.8418, 0.4717, 0.8833, 0.4496, 0.25, 0.5, 0.25, 0.6, 0.2188, 0.6, 0.2188, 0.5, 0.9375, 0.9, 0.9375, 1.0, 0.9062, 1.0, 0.9062, 0.9, 0.75, 0.25, 0.8833, 0.4496, 0.9197, 0.4197, 0.2188, 0.8, 0.2188, 0.9, 0.1875, 0.9, 0.1875, 0.8, 0.9062, 0.9, 0.9062, 1.0, 0.875, 1.0, 0.875, 0.9, 0.75, 0.25, 0.9197, 0.4197, 0.9496, 0.3833, 0.2188, 0.7, 0.2188, 0.8, 0.1875, 0.8, 0.1875, 0.7, 0.875, 0.9, 0.875, 1.0, 0.8438, 1.0, 0.8438, 0.9, 0.75, 0.25, 0.9496, 0.3833, 0.9717, 0.3418, 0.2188, 0.6, 0.2188, 0.7, 0.1875, 0.7, 0.1875, 0.6, 0.8438, 0.9, 0.8438, 1.0, 0.8125, 1.0, 0.8125, 0.9, 0.75, 0.25, 0.9717, 0.3418, 0.9854, 0.2968, 0.2188, 0.5, 0.2188, 0.6, 0.1875, 0.6, 0.1875, 0.5, 0.8125, 0.9, 0.8125, 1.0, 0.7812, 1.0, 0.7812, 0.9, 0.75, 0.25, 0.9854, 0.2968, 0.99, 0.25, 0.1875, 0.8, 0.1875, 0.9, 0.1562, 0.9, 0.1562, 0.8, 0.7812, 0.9, 0.7812, 1.0, 0.75, 1.0, 0.75, 0.9, 0.75, 0.25, 0.99, 0.25, 0.9854, 0.2032, 0.1875, 0.7, 0.1875, 0.8, 0.1562, 0.8, 0.1562, 0.7, 0.75, 0.9, 0.75, 1.0, 0.7188, 1.0, 0.7188, 0.9, 0.75, 0.25, 0.9854, 0.2032, 0.9717, 0.1582, 0.1875, 0.6, 0.1875, 0.7, 0.1562, 0.7, 0.1562, 0.6, 0.7188, 0.9, 0.7188, 1.0, 0.6875, 1.0, 0.6875, 0.9, 0.75, 0.25, 0.9717, 0.1582, 0.9496, 0.1167, 0.1875, 0.5, 0.1875, 0.6, 0.1562, 0.6, 0.1562, 0.5, 0.6875, 0.9, 0.6875, 1.0, 0.6562, 1.0, 0.6563, 0.9, 0.75, 0.25, 0.9496, 0.1167, 0.9197, 0.08029, 0.1562, 0.8, 0.1562, 0.9, 0.125, 0.9, 0.125, 0.8, 0.6563, 0.9, 0.6562, 1.0, 0.625, 1.0, 0.625, 0.9, 0.75, 0.25, 0.9197, 0.08029, 0.8833, 0.05045, 0.1562, 0.7, 0.1562, 0.8, 0.125, 0.8, 0.125, 0.7, 0.625, 0.9, 0.625, 1.0, 0.5938, 1.0, 0.5938, 0.9, 0.75, 0.25, 0.8833, 0.05045, 0.8418, 0.02827, 0.1562, 0.6, 0.1562, 0.7, 0.125, 0.7, 0.125, 0.6, 0.5938, 0.9, 0.5938, 1.0, 0.5625, 1.0, 0.5625, 0.9, 0.75, 0.25, 0.8418, 0.02827, 0.7968, 0.01461, 0.1562, 0.5, 0.1562, 0.6, 0.125, 0.6, 0.125, 0.5, 0.5625, 0.9, 0.5625, 1.0, 0.5312, 1.0, 0.5312, 0.9, 0.75, 0.25, 0.7968, 0.01461, 0.75, 0.01, 0.125, 0.8, 0.125, 0.9, 0.09375, 0.9, 0.09375, 0.8, 0.5312, 0.9, 0.5312, 1.0, 0.5, 1.0, 0.5, 0.9, 0.75, 0.25, 0.75, 0.01, 0.7032, 0.01461, 0.125, 0.7, 0.125, 0.8, 0.09375, 0.8, 0.09375, 0.7, 0.5, 0.9, 0.5, 1.0, 0.4688, 1.0, 0.4688, 0.9, 0.75, 0.25, 0.7032, 0.01461, 0.6582, 0.02827, 0.125, 0.6, 0.125, 0.7, 0.09375, 0.7, 0.09375, 0.6, 0.4688, 0.9, 0.4688, 1.0, 0.4375, 1.0, 0.4375, 0.9, 0.75, 0.25, 0.6582, 0.02827, 0.6167, 0.05045, 0.125, 0.5, 0.125, 0.6, 0.09375, 0.6, 0.09375, 0.5, 0.4375, 0.9, 0.4375, 1.0, 0.4062, 1.0, 0.4063, 0.9, 0.75, 0.25, 0.6167, 0.05045, 0.5803, 0.08029, 0.09375, 0.8, 0.09375, 0.9, 0.0625, 0.9, 0.0625, 0.8, 0.4063, 0.9, 0.4062, 1.0, 0.375, 1.0, 0.375, 0.9, 0.75, 0.25, 0.5803, 0.08029, 0.5504, 0.1167, 0.09375, 0.7, 0.09375, 0.8, 0.0625, 0.8, 0.0625, 0.7, 0.375, 0.9, 0.375, 1.0, 0.3438, 1.0, 0.3438, 0.9, 0.75, 0.25, 0.5504, 0.1167, 0.5283, 0.1582, 0.09375, 0.6, 0.09375, 0.7, 0.0625, 0.7, 0.0625, 0.6, 0.3438, 0.9, 0.3438, 1.0, 0.3125, 1.0, 0.3125, 0.9, 0.75, 0.25, 0.5283, 0.1582, 0.5146, 0.2032, 0.09375, 0.5, 0.09375, 0.6, 0.0625, 0.6, 0.0625, 0.5, 0.3125, 0.9, 0.3125, 1.0, 0.2812, 1.0, 0.2812, 0.9, 0.75, 0.25, 0.5146, 0.2032, 0.51, 0.25, 0.0625, 0.8, 0.0625, 0.9, 0.03125, 0.9, 0.03125, 0.8, 0.2812, 0.9, 0.2812, 1.0, 0.25, 1.0, 0.25, 0.9, 0.75, 0.25, 0.51, 0.25, 0.5146, 0.2968, 0.0625, 0.7, 0.0625, 0.8, 0.03125, 0.8, 0.03125, 0.7, 0.25, 0.9, 0.25, 1.0, 0.2188, 1.0, 0.2188, 0.9, 0.75, 0.25, 0.5146, 0.2968, 0.5283, 0.3418, 0.0625, 0.6, 0.0625, 0.7, 0.03125, 0.7, 0.03125, 0.6, 0.2188, 0.9, 0.2188, 1.0, 0.1875, 1.0, 0.1875, 0.9, 0.75, 0.25, 0.5283, 0.3418, 0.5504, 0.3833, 0.0625, 0.5, 0.0625, 0.6, 0.03125, 0.6, 0.03125, 0.5, 0.1875, 0.9, 0.1875, 1.0, 0.1562, 1.0, 0.1562, 0.9, 0.75, 0.25, 0.5504, 0.3833, 0.5803, 0.4197, 0.03125, 0.8, 0.03125, 0.9, 0.0, 0.9, 0.0, 0.8, 0.1562, 0.9, 0.1562, 1.0, 0.125, 1.0, 0.125, 0.9, 0.75, 0.25, 0.5803, 0.4197, 0.6167, 0.4496, 0.03125, 0.7, 0.03125, 0.8, 0.0, 0.8, 0.0, 0.7, 0.125, 0.9, 0.125, 1.0, 0.09375, 1.0, 0.09375, 0.9, 0.75, 0.25, 0.6167, 0.4496, 0.6582, 0.4717, 0.03125, 0.6, 0.03125, 0.7, 0.0, 0.7, 0.0, 0.6, 0.09375, 0.9, 0.09375, 1.0, 0.0625, 1.0, 0.0625, 0.9, 0.75, 0.25, 0.6582, 0.4717, 0.7032, 0.4854, 0.03125, 0.5, 0.03125, 0.6, 0.0, 0.6, 0.0, 0.5, 0.0625, 0.9, 0.0625, 1.0, 0.03125, 1.0, 0.03125, 0.9, 0.75, 0.25, 0.7032, 0.4854, 0.75, 0.49, 0.25, 0.8, 0.25, 0.9, 0.2188, 0.9, 0.2188, 0.8, 0.03125, 0.9, 0.03125, 1.0, 0.0, 1.0, 0.0, 0.9, 0.2812, 0.5, 0.2812, 0.6, 0.25, 0.6, 0.25, 0.5, 0.2812, 0.6, 0.2812, 0.7, 0.25, 0.7, 0.25, 0.6, 0.2812, 0.7, 0.2812, 0.8, 0.25, 0.8, 0.25, 0.7, 0.2812, 0.8, 0.2812, 0.9, 0.25, 0.9, 0.25, 0.8, 0.3125, 0.5, 0.3125, 0.6, 0.2812, 0.6, 0.2812, 0.5, 0.3125, 0.6, 0.3125, 0.7, 0.2812, 0.7, 0.2812, 0.6, 0.3125, 0.7, 0.3125, 0.8, 0.2812, 0.8, 0.2812, 0.7, 0.3125, 0.8, 0.3125, 0.9, 0.2812, 0.9, 0.2812, 0.8, 0.3438, 0.5, 0.3438, 0.6, 0.3125, 0.6, 0.3125, 0.5, 0.3438, 0.6, 0.3438, 0.7, 0.3125, 0.7, 0.3125, 0.6, 0.3438, 0.7, 0.3438, 0.8, 0.3125, 0.8, 0.3125, 0.7, 0.3438, 0.8, 0.3438, 0.9, 0.3125, 0.9, 0.3125, 0.8, 0.375, 0.5, 0.375, 0.6, 0.3438, 0.6, 0.3438, 0.5, 0.375, 0.6, 0.375, 0.7, 0.3438, 0.7, 0.3438, 0.6, 0.375, 0.7, 0.375, 0.8, 0.3438, 0.8, 0.3438, 0.7, 0.375, 0.8, 0.375, 0.9, 0.3438, 0.9, 0.3438, 0.8, 0.4062, 0.5, 0.4062, 0.6, 0.375, 0.6, 0.375, 0.5, 0.4062, 0.6, 0.4062, 0.7, 0.375, 0.7, 0.375, 0.6, 0.4062, 0.7, 0.4063, 0.8, 0.375, 0.8, 0.375, 0.7, 0.4063, 0.8, 0.4063, 0.9, 0.375, 0.9, 0.375, 0.8, 0.4375, 0.5, 0.4375, 0.6, 0.4062, 0.6, 0.4062, 0.5, 0.4375, 0.6, 0.4375, 0.7, 0.4062, 0.7, 0.4062, 0.6, 0.4375, 0.7, 0.4375, 0.8, 0.4063, 0.8, 0.4062, 0.7, 0.4375, 0.8, 0.4375, 0.9, 0.4063, 0.9, 0.4063, 0.8, 0.4688, 0.5, 0.4688, 0.6, 0.4375, 0.6, 0.4375, 0.5, 0.4688, 0.6, 0.4687, 0.7, 0.4375, 0.7, 0.4375, 0.6, 0.4687, 0.7, 0.4688, 0.8, 0.4375, 0.8, 0.4375, 0.7, 0.4688, 0.8, 0.4688, 0.9, 0.4375, 0.9, 0.4375, 0.8, 0.5, 0.5, 0.5, 0.6, 0.4688, 0.6, 0.4688, 0.5, 0.5, 0.6, 0.5, 0.7, 0.4687, 0.7, 0.4688, 0.6, 0.5, 0.7, 0.5, 0.8, 0.4688, 0.8, 0.4687, 0.7, 0.5, 0.8, 0.5, 0.9, 0.4688, 0.9, 0.4688, 0.8, 0.5312, 0.5, 0.5312, 0.6, 0.5, 0.6, 0.5, 0.5, 0.5312, 0.6, 0.5312, 0.7, 0.5, 0.7, 0.5, 0.6, 0.5312, 0.7, 0.5312, 0.8, 0.5, 0.8, 0.5, 0.7, 0.5312, 0.8, 0.5312, 0.9, 0.5, 0.9, 0.5, 0.8, 0.5625, 0.5, 0.5625, 0.6, 0.5312, 0.6, 0.5312, 0.5, 0.5625, 0.6, 0.5625, 0.7, 0.5312, 0.7, 0.5312, 0.6, 0.5625, 0.7, 0.5625, 0.8, 0.5312, 0.8, 0.5312, 0.7, 0.5625, 0.8, 0.5625, 0.9, 0.5312, 0.9, 0.5312, 0.8, 0.5938, 0.5, 0.5938, 0.6, 0.5625, 0.6, 0.5625, 0.5, 0.5938, 0.6, 0.5938, 0.7, 0.5625, 0.7, 0.5625, 0.6, 0.5938, 0.7, 0.5938, 0.8, 0.5625, 0.8, 0.5625, 0.7, 0.5938, 0.8, 0.5938, 0.9, 0.5625, 0.9, 0.5625, 0.8, 0.625, 0.5, 0.625, 0.6, 0.5938, 0.6, 0.5938, 0.5, 0.625, 0.6, 0.625, 0.7, 0.5938, 0.7, 0.5938, 0.6, 0.625, 0.7, 0.625, 0.8, 0.5938, 0.8, 0.5938, 0.7, 0.625, 0.8, 0.625, 0.9, 0.5938, 0.9, 0.5938, 0.8, 0.6562, 0.5, 0.6562, 0.6, 0.625, 0.6, 0.625, 0.5, 0.6562, 0.6, 0.6562, 0.7, 0.625, 0.7, 0.625, 0.6, 0.6562, 0.7, 0.6563, 0.8, 0.625, 0.8, 0.625, 0.7, 0.6563, 0.8, 0.6563, 0.9, 0.625, 0.9, 0.625, 0.8, 0.6875, 0.5, 0.6875, 0.6, 0.6562, 0.6, 0.6562, 0.5, 0.6875, 0.6, 0.6875, 0.7, 0.6562, 0.7, 0.6562, 0.6, 0.6875, 0.7, 0.6875, 0.8, 0.6563, 0.8, 0.6562, 0.7, 0.6875, 0.8, 0.6875, 0.9, 0.6563, 0.9, 0.6563, 0.8, 0.7188, 0.5, 0.7188, 0.6, 0.6875, 0.6, 0.6875, 0.5, 0.7188, 0.6, 0.7188, 0.7, 0.6875, 0.7, 0.6875, 0.6, 0.7188, 0.7, 0.7188, 0.8, 0.6875, 0.8, 0.6875, 0.7, 0.7188, 0.8, 0.7188, 0.9, 0.6875, 0.9, 0.6875, 0.8, 0.75, 0.5, 0.75, 0.6, 0.7188, 0.6, 0.7188, 0.5, 0.7812, 0.9, 0.75, 0.9, 0.0, 0.25, 0.0, 0.0, 0.7812, 0.8, 0.75, 0.7, 0.75, 0.8, 0.7188, 0.8, 0.7188, 0.7, 0.0, 0.5, 0.7188, 0.8, 0.75, 0.8, 0.0, 0.75, 0.7812, 0.5, 0.7812, 0.6, 0.75, 0.6, 0.75, 0.5, 0.0, 0.25, 0.75, 0.9, 0.7188, 0.9, 0.7188, 0.8, 0.0, 0.5, 0.7812, 0.7, 0.7812, 0.8, 0.75, 0.8, 0.75, 0.7, 0.75, 0.8, 0.7812, 0.8, 0.0, 1.0, 0.0, 0.75, 0.8125, 0.5, 0.8125, 0.6, 0.7812, 0.6, 0.7812, 0.5, 0.8125, 0.6, 0.8125, 0.7, 0.7812, 0.7, 0.7812, 0.6, 0.8125, 0.7, 0.8125, 0.8, 0.7812, 0.8, 0.7812, 0.7, 0.8125, 0.8, 0.8125, 0.9, 0.7812, 0.9, 0.7812, 0.8, 0.8438, 0.5, 0.8438, 0.6, 0.8125, 0.6, 0.8125, 0.5, 0.8438, 0.6, 0.8437, 0.7, 0.8125, 0.7, 0.8125, 0.6, 0.8437, 0.7, 0.8438, 0.8, 0.8125, 0.8, 0.8125, 0.7, 0.8438, 0.8, 0.8438, 0.9, 0.8125, 0.9, 0.8125, 0.8, 0.875, 0.5, 0.875, 0.6, 0.8438, 0.6, 0.8438, 0.5, 0.875, 0.6, 0.875, 0.7, 0.8437, 0.7, 0.8438, 0.6, 0.875, 0.7, 0.875, 0.8, 0.8438, 0.8, 0.8437, 0.7, 0.875, 0.8, 0.875, 0.9, 0.8438, 0.9, 0.8438, 0.8, 0.9062, 0.5, 0.9062, 0.6, 0.875, 0.6, 0.875, 0.5, 0.9062, 0.6, 0.9062, 0.7, 0.875, 0.7, 0.875, 0.6, 0.9062, 0.7, 0.9062, 0.8, 0.875, 0.8, 0.875, 0.7, 0.9062, 0.8, 0.9062, 0.9, 0.875, 0.9, 0.875, 0.8, 0.9375, 0.5, 0.9375, 0.6, 0.9062, 0.6, 0.9062, 0.5, 0.9375, 0.6, 0.9375, 0.7, 0.9062, 0.7, 0.9062, 0.6, 0.9375, 0.7, 0.9375, 0.8, 0.9062, 0.8, 0.9062, 0.7, 0.9375, 0.8, 0.9375, 0.9, 0.9062, 0.9, 0.9062, 0.8, 0.9688, 0.5, 0.9688, 0.6, 0.9375, 0.6, 0.9375, 0.5, 0.9688, 0.6, 0.9688, 0.7, 0.9375, 0.7, 0.9375, 0.6, 0.9688, 0.7, 0.9688, 0.8, 0.9375, 0.8, 0.9375, 0.7, 0.9688, 0.8, 0.9688, 0.9, 0.9375, 0.9, 0.9375, 0.8, 1.0, 0.5, 1.0, 0.6, 0.9688, 0.6, 0.9688, 0.5, 1.0, 0.6, 1.0, 0.7, 0.9688, 0.7, 0.9688, 0.6, 1.0, 0.7, 1.0, 0.8, 0.9688, 0.8, 0.9688, 0.7, 1.0, 0.8, 1.0, 0.9, 0.9688, 0.9, 0.9688, 0.8, 0.0, 1.0, 0.02128, 1.0, 0.02128, 0.75, 0.0, 0.75, 0.0, 0.25, 0.02128, 0.25, 0.02128, 0.0, 0.0, 0.0, 0.0, 0.5, 0.02128, 0.5, 0.02128, 0.25, 0.0, 0.25, 0.0, 0.75, 0.02128, 0.75, 0.02128, 0.5, 0.0, 0.5, 0.02128, 1.0, 0.04255, 1.0, 0.04255, 0.75, 0.02128, 0.75, 0.02128, 0.25, 0.04255, 0.25, 0.04255, 0.0, 0.02128, 0.0, 0.02128, 0.5, 0.04255, 0.5, 0.04255, 0.25, 0.02128, 0.25, 0.02128, 0.75, 0.04255, 0.75, 0.04255, 0.5, 0.02128, 0.5, 0.04255, 1.0, 0.06383, 1.0, 0.06383, 0.75, 0.04255, 0.75, 0.04255, 0.25, 0.06383, 0.25, 0.06383, 0.0, 0.04255, 0.0, 0.04255, 0.5, 0.06383, 0.5, 0.06383, 0.25, 0.04255, 0.25, 0.04255, 0.75, 0.06383, 0.75, 0.06383, 0.5, 0.04255, 0.5, 0.06383, 1.0, 0.08511, 1.0, 0.08511, 0.75, 0.06383, 0.75, 0.06383, 0.25, 0.08511, 0.25, 0.08511, 0.0, 0.06383, 0.0, 0.06383, 0.5, 0.08511, 0.5, 0.08511, 0.25, 0.06383, 0.25, 0.06383, 0.75, 0.08511, 0.75, 0.08511, 0.5, 0.06383, 0.5, 0.08511, 1.0, 0.1064, 1.0, 0.1064, 0.75, 0.08511, 0.75, 0.08511, 0.25, 0.1064, 0.25, 0.1064, 0.0, 0.08511, 0.0, 0.08511, 0.5, 0.1064, 0.5, 0.1064, 0.25, 0.08511, 0.25, 0.08511, 0.75, 0.1064, 0.75, 0.1064, 0.5, 0.08511, 0.5, 0.1064, 1.0, 0.1277, 1.0, 0.1277, 0.75, 0.1064, 0.75, 0.1064, 0.25, 0.1277, 0.25, 0.1277, 0.0, 0.1064, 0.0, 0.1064, 0.5, 0.1277, 0.5, 0.1277, 0.25, 0.1064, 0.25, 0.1064, 0.75, 0.1277, 0.75, 0.1277, 0.5, 0.1064, 0.5, 0.1277, 1.0, 0.1489, 1.0, 0.1489, 0.75, 0.1277, 0.75, 0.1277, 0.25, 0.1489, 0.25, 0.1489, 0.0, 0.1277, 0.0, 0.1277, 0.5, 0.1489, 0.5, 0.1489, 0.25, 0.1277, 0.25, 0.1277, 0.75, 0.1489, 0.75, 0.1489, 0.5, 0.1277, 0.5, 0.1489, 1.0, 0.1702, 1.0, 0.1702, 0.75, 0.1489, 0.75, 0.1489, 0.25, 0.1702, 0.25, 0.1702, 0.0, 0.1489, 0.0, 0.1489, 0.5, 0.1702, 0.5, 0.1702, 0.25, 0.1489, 0.25, 0.1489, 0.75, 0.1702, 0.75, 0.1702, 0.5, 0.1489, 0.5, 0.1702, 1.0, 0.1915, 1.0, 0.1915, 0.75, 0.1702, 0.75, 0.1702, 0.25, 0.1915, 0.25, 0.1915, 0.0, 0.1702, 0.0, 0.1702, 0.5, 0.1915, 0.5, 0.1915, 0.25, 0.1702, 0.25, 0.1702, 0.75, 0.1915, 0.75, 0.1915, 0.5, 0.1702, 0.5, 0.1915, 1.0, 0.2128, 1.0, 0.2128, 0.75, 0.1915, 0.75, 0.1915, 0.25, 0.2128, 0.25, 0.2128, 0.0, 0.1915, 0.0, 0.1915, 0.5, 0.2128, 0.5, 0.2128, 0.25, 0.1915, 0.25, 0.1915, 0.75, 0.2128, 0.75, 0.2128, 0.5, 0.1915, 0.5, 0.2128, 1.0, 0.234, 1.0, 0.234, 0.75, 0.2128, 0.75, 0.2128, 0.25, 0.234, 0.25, 0.234, 0.0, 0.2128, 0.0, 0.2128, 0.5, 0.234, 0.5, 0.234, 0.25, 0.2128, 0.25, 0.2128, 0.75, 0.234, 0.75, 0.234, 0.5, 0.2128, 0.5, 0.234, 1.0, 0.2553, 1.0, 0.2553, 0.75, 0.234, 0.75, 0.234, 0.25, 0.2553, 0.25, 0.2553, 0.0, 0.234, 0.0, 0.234, 0.5, 0.2553, 0.5, 0.2553, 0.25, 0.234, 0.25, 0.234, 0.75, 0.2553, 0.75, 0.2553, 0.5, 0.234, 0.5, 0.2553, 1.0, 0.2766, 1.0, 0.2766, 0.75, 0.2553, 0.75, 0.2553, 0.25, 0.2766, 0.25, 0.2766, 0.0, 0.2553, 0.0, 0.2553, 0.5, 0.2766, 0.5, 0.2766, 0.25, 0.2553, 0.25, 0.2553, 0.75, 0.2766, 0.75, 0.2766, 0.5, 0.2553, 0.5, 0.2766, 1.0, 0.2979, 1.0, 0.2979, 0.75, 0.2766, 0.75, 0.2766, 0.25, 0.2979, 0.25, 0.2979, 0.0, 0.2766, 0.0, 0.2766, 0.5, 0.2979, 0.5, 0.2979, 0.25, 0.2766, 0.25, 0.2766, 0.75, 0.2979, 0.75, 0.2979, 0.5, 0.2766, 0.5, 0.2979, 1.0, 0.3191, 1.0, 0.3191, 0.75, 0.2979, 0.75, 0.2979, 0.25, 0.3191, 0.25, 0.3191, 0.0, 0.2979, 0.0, 0.2979, 0.5, 0.3191, 0.5, 0.3191, 0.25, 0.2979, 0.25, 0.2979, 0.75, 0.3191, 0.75, 0.3191, 0.5, 0.2979, 0.5, 0.3191, 1.0, 0.3404, 1.0, 0.3404, 0.75, 0.3191, 0.75, 0.3191, 0.25, 0.3404, 0.25, 0.3404, 0.0, 0.3191, 0.0, 0.3191, 0.5, 0.3404, 0.5, 0.3404, 0.25, 0.3191, 0.25, 0.3191, 0.75, 0.3404, 0.75, 0.3404, 0.5, 0.3191, 0.5, 0.3404, 1.0, 0.3617, 1.0, 0.3617, 0.75, 0.3404, 0.75, 0.3404, 0.25, 0.3617, 0.25, 0.3617, 0.0, 0.3404, 0.0, 0.3404, 0.5, 0.3617, 0.5, 0.3617, 0.25, 0.3404, 0.25, 0.3404, 0.75, 0.3617, 0.75, 0.3617, 0.5, 0.3404, 0.5, 0.3617, 1.0, 0.383, 1.0, 0.383, 0.75, 0.3617, 0.75, 0.3617, 0.25, 0.383, 0.25, 0.383, 0.0, 0.3617, 0.0, 0.3617, 0.5, 0.383, 0.5, 0.383, 0.25, 0.3617, 0.25, 0.3617, 0.75, 0.383, 0.75, 0.383, 0.5, 0.3617, 0.5, 0.383, 1.0, 0.4043, 1.0, 0.4043, 0.75, 0.383, 0.75, 0.383, 0.25, 0.4043, 0.25, 0.4043, 0.0, 0.383, 0.0, 0.383, 0.5, 0.4043, 0.5, 0.4043, 0.25, 0.383, 0.25, 0.383, 0.75, 0.4043, 0.75, 0.4043, 0.5, 0.383, 0.5, 0.4043, 1.0, 0.4255, 1.0, 0.4255, 0.75, 0.4043, 0.75, 0.4043, 0.25, 0.4255, 0.25, 0.4255, 0.0, 0.4043, 0.0, 0.4043, 0.5, 0.4255, 0.5, 0.4255, 0.25, 0.4043, 0.25, 0.4043, 0.75, 0.4255, 0.75, 0.4255, 0.5, 0.4043, 0.5, 0.4255, 1.0, 0.4468, 1.0, 0.4468, 0.75, 0.4255, 0.75, 0.4255, 0.25, 0.4468, 0.25, 0.4468, 0.0, 0.4255, 0.0, 0.4255, 0.5, 0.4468, 0.5, 0.4468, 0.25, 0.4255, 0.25, 0.4255, 0.75, 0.4468, 0.75, 0.4468, 0.5, 0.4255, 0.5, 0.4468, 1.0, 0.4681, 1.0, 0.4681, 0.75, 0.4468, 0.75, 0.4468, 0.25, 0.4681, 0.25, 0.4681, 0.0, 0.4468, 0.0, 0.4468, 0.5, 0.4681, 0.5, 0.4681, 0.25, 0.4468, 0.25, 0.4468, 0.75, 0.4681, 0.75, 0.4681, 0.5, 0.4468, 0.5, 0.4681, 1.0, 0.4894, 1.0, 0.4894, 0.75, 0.4681, 0.75, 0.4681, 0.25, 0.4894, 0.25, 0.4894, 0.0, 0.4681, 0.0, 0.4681, 0.5, 0.4894, 0.5, 0.4894, 0.25, 0.4681, 0.25, 0.4681, 0.75, 0.4894, 0.75, 0.4894, 0.5, 0.4681, 0.5, 0.4894, 1.0, 0.5106, 1.0, 0.5106, 0.75, 0.4894, 0.75, 0.4894, 0.25, 0.5106, 0.25, 0.5106, 0.0, 0.4894, 0.0, 0.4894, 0.5, 0.5106, 0.5, 0.5106, 0.25, 0.4894, 0.25, 0.4894, 0.75, 0.5106, 0.75, 0.5106, 0.5, 0.4894, 0.5, 0.5106, 1.0, 0.5319, 1.0, 0.5319, 0.75, 0.5106, 0.75, 0.5106, 0.25, 0.5319, 0.25, 0.5319, 0.0, 0.5106, 0.0, 0.5106, 0.5, 0.5319, 0.5, 0.5319, 0.25, 0.5106, 0.25, 0.5106, 0.75, 0.5319, 0.75, 0.5319, 0.5, 0.5106, 0.5, 0.5319, 1.0, 0.5532, 1.0, 0.5532, 0.75, 0.5319, 0.75, 0.5319, 0.25, 0.5532, 0.25, 0.5532, 0.0, 0.5319, 0.0, 0.5319, 0.5, 0.5532, 0.5, 0.5532, 0.25, 0.5319, 0.25, 0.5319, 0.75, 0.5532, 0.75, 0.5532, 0.5, 0.5319, 0.5, 0.5532, 1.0, 0.5745, 1.0, 0.5745, 0.75, 0.5532, 0.75, 0.5532, 0.25, 0.5745, 0.25, 0.5745, 0.0, 0.5532, 0.0, 0.5532, 0.5, 0.5745, 0.5, 0.5745, 0.25, 0.5532, 0.25, 0.5532, 0.75, 0.5745, 0.75, 0.5745, 0.5, 0.5532, 0.5, 0.5745, 1.0, 0.5957, 1.0, 0.5957, 0.75, 0.5745, 0.75, 0.5745, 0.25, 0.5957, 0.25, 0.5957, 0.0, 0.5745, 0.0, 0.5745, 0.5, 0.5957, 0.5, 0.5957, 0.25, 0.5745, 0.25, 0.5745, 0.75, 0.5957, 0.75, 0.5957, 0.5, 0.5745, 0.5, 0.5957, 1.0, 0.617, 1.0, 0.617, 0.75, 0.5957, 0.75, 0.5957, 0.25, 0.617, 0.25, 0.617, 0.0, 0.5957, 0.0, 0.5957, 0.5, 0.617, 0.5, 0.617, 0.25, 0.5957, 0.25, 0.5957, 0.75, 0.617, 0.75, 0.617, 0.5, 0.5957, 0.5, 0.617, 1.0, 0.6383, 1.0, 0.6383, 0.75, 0.617, 0.75, 0.617, 0.25, 0.6383, 0.25, 0.6383, 0.0, 0.617, 0.0, 0.617, 0.5, 0.6383, 0.5, 0.6383, 0.25, 0.617, 0.25, 0.617, 0.75, 0.6383, 0.75, 0.6383, 0.5, 0.617, 0.5, 0.6383, 1.0, 0.6596, 1.0, 0.6596, 0.75, 0.6383, 0.75, 0.6383, 0.25, 0.6596, 0.25, 0.6596, 0.0, 0.6383, 0.0, 0.6383, 0.5, 0.6596, 0.5, 0.6596, 0.25, 0.6383, 0.25, 0.6383, 0.75, 0.6596, 0.75, 0.6596, 0.5, 0.6383, 0.5, 0.6596, 1.0, 0.6809, 1.0, 0.6809, 0.75, 0.6596, 0.75, 0.6596, 0.25, 0.6809, 0.25, 0.6809, 0.0, 0.6596, 0.0, 0.6596, 0.5, 0.6809, 0.5, 0.6809, 0.25, 0.6596, 0.25, 0.6596, 0.75, 0.6809, 0.75, 0.6809, 0.5, 0.6596, 0.5, 0.6809, 1.0, 0.7021, 1.0, 0.7021, 0.75, 0.6809, 0.75, 0.6809, 0.25, 0.7021, 0.25, 0.7021, 0.0, 0.6809, 0.0, 0.6809, 0.5, 0.7021, 0.5, 0.7021, 0.25, 0.6809, 0.25, 0.6809, 0.75, 0.7021, 0.75, 0.7021, 0.5, 0.6809, 0.5, 0.7021, 1.0, 0.7234, 1.0, 0.7234, 0.75, 0.7021, 0.75, 0.7021, 0.25, 0.7234, 0.25, 0.7234, 0.0, 0.7021, 0.0, 0.7021, 0.5, 0.7234, 0.5, 0.7234, 0.25, 0.7021, 0.25, 0.7021, 0.75, 0.7234, 0.75, 0.7234, 0.5, 0.7021, 0.5, 0.7234, 1.0, 0.7447, 1.0, 0.7447, 0.75, 0.7234, 0.75, 0.7234, 0.25, 0.7447, 0.25, 0.7447, 0.0, 0.7234, 0.0, 0.7234, 0.5, 0.7447, 0.5, 0.7447, 0.25, 0.7234, 0.25, 0.7234, 0.75, 0.7447, 0.75, 0.7447, 0.5, 0.7234, 0.5, 0.7447, 1.0, 0.766, 1.0, 0.766, 0.75, 0.7447, 0.75, 0.7447, 0.25, 0.766, 0.25, 0.766, 0.0, 0.7447, 0.0, 0.7447, 0.5, 0.766, 0.5, 0.766, 0.25, 0.7447, 0.25, 0.7447, 0.75, 0.766, 0.75, 0.766, 0.5, 0.7447, 0.5, 0.766, 1.0, 0.7872, 1.0, 0.7872, 0.75, 0.766, 0.75, 0.766, 0.25, 0.7872, 0.25, 0.7872, 0.0, 0.766, 0.0, 0.766, 0.5, 0.7872, 0.5, 0.7872, 0.25, 0.766, 0.25, 0.766, 0.75, 0.7872, 0.75, 0.7872, 0.5, 0.766, 0.5, 0.7872, 1.0, 0.8085, 1.0, 0.8085, 0.75, 0.7872, 0.75, 0.7872, 0.25, 0.8085, 0.25, 0.8085, 0.0, 0.7872, 0.0, 0.7872, 0.5, 0.8085, 0.5, 0.8085, 0.25, 0.7872, 0.25, 0.7872, 0.75, 0.8085, 0.75, 0.8085, 0.5, 0.7872, 0.5, 0.8085, 1.0, 0.8298, 1.0, 0.8298, 0.75, 0.8085, 0.75, 0.8085, 0.25, 0.8298, 0.25, 0.8298, 0.0, 0.8085, 0.0, 0.8085, 0.5, 0.8298, 0.5, 0.8298, 0.25, 0.8085, 0.25, 0.8085, 0.75, 0.8298, 0.75, 0.8298, 0.5, 0.8085, 0.5, 0.8298, 1.0, 0.8511, 1.0, 0.8511, 0.75, 0.8298, 0.75, 0.8298, 0.25, 0.8511, 0.25, 0.8511, 0.0, 0.8298, 0.0, 0.8298, 0.5, 0.8511, 0.5, 0.8511, 0.25, 0.8298, 0.25, 0.8298, 0.75, 0.8511, 0.75, 0.8511, 0.5, 0.8298, 0.5, 0.8511, 1.0, 0.8723, 1.0, 0.8723, 0.75, 0.8511, 0.75, 0.8511, 0.25, 0.8723, 0.25, 0.8723, 0.0, 0.8511, 0.0, 0.8511, 0.5, 0.8723, 0.5, 0.8723, 0.25, 0.8511, 0.25, 0.8511, 0.75, 0.8723, 0.75, 0.8723, 0.5, 0.8511, 0.5, 0.8723, 1.0, 0.8936, 1.0, 0.8936, 0.75, 0.8723, 0.75, 0.8723, 0.25, 0.8936, 0.25, 0.8936, 0.0, 0.8723, 0.0, 0.8723, 0.5, 0.8936, 0.5, 0.8936, 0.25, 0.8723, 0.25, 0.8723, 0.75, 0.8936, 0.75, 0.8936, 0.5, 0.8723, 0.5, 0.8936, 1.0, 0.9149, 1.0, 0.9149, 0.75, 0.8936, 0.75, 0.8936, 0.25, 0.9149, 0.25, 0.9149, 0.0, 0.8936, 0.0, 0.8936, 0.5, 0.9149, 0.5, 0.9149, 0.25, 0.8936, 0.25, 0.8936, 0.75, 0.9149, 0.75, 0.9149, 0.5, 0.8936, 0.5, 0.9149, 1.0, 0.9362, 1.0, 0.9362, 0.75, 0.9149, 0.75, 0.9149, 0.25, 0.9362, 0.25, 0.9362, 0.0, 0.9149, 0.0, 0.9149, 0.5, 0.9362, 0.5, 0.9362, 0.25, 0.9149, 0.25, 0.9149, 0.75, 0.9362, 0.75, 0.9362, 0.5, 0.9149, 0.5, 0.9362, 1.0, 0.9574, 1.0, 0.9574, 0.75, 0.9362, 0.75, 0.9362, 0.25, 0.9574, 0.25, 0.9574, 0.0, 0.9362, 0.0, 0.9362, 0.5, 0.9574, 0.5, 0.9574, 0.25, 0.9362, 0.25, 0.9362, 0.75, 0.9574, 0.75, 0.9574, 0.5, 0.9362, 0.5, 0.9574, 1.0, 0.9787, 1.0, 0.9787, 0.75, 0.9574, 0.75, 0.9574, 0.25, 0.9787, 0.25, 0.9787, 0.0, 0.9574, 0.0, 0.9574, 0.5, 0.9787, 0.5, 0.9787, 0.25, 0.9574, 0.25, 0.9574, 0.75, 0.9787, 0.75, 0.9787, 0.5, 0.9574, 0.5, 0.9787, 1.0, 1.0, 1.0, 1.0, 0.75, 0.9787, 0.75, 0.9787, 0.25, 1.0, 0.25, 1.0, 0.0, 0.9787, 0.0, 0.9787, 0.5, 1.0, 0.5, 1.0, 0.25, 0.9787, 0.25, 0.9787, 0.75, 1.0, 0.75, 1.0, 0.5, 0.9787, 0.5, 0.7188, 0.7, 0.7188, 0.6, 0.75, 0.6, 1.0, 0.25, 1.0, 0.5, 0.75, 0.7, 0.7188, 0.7, 1.0, 0.5, 1.0, 0.75, 0.7812, 0.7, 0.75, 0.7, 1.0, 0.75, 1.0, 1.0, 0.7812, 0.6, 0.75, 0.6, 0.7812, 0.6, 1.0, 0.0, 1.0, 0.25, 0.5312, 1.0, 0.5625, 1.0, 0.5625, 1.0, 0.5312, 1.0, 0.7812, 1.0, 0.8125, 1.0, 0.8125, 1.0, 0.7812, 1.0, 0.1875, 1.0, 0.2188, 1.0, 0.2188, 1.0, 0.1875, 1.0, 0.4375, 1.0, 0.4688, 1.0, 0.4688, 1.0, 0.4375, 1.0, 0.6875, 1.0, 0.7188, 1.0, 0.7188, 1.0, 0.6875, 1.0, 0.9375, 1.0, 0.9688, 1.0, 0.9688, 1.0, 0.9375, 1.0, 0.0, 1.0, 0.03125, 1.0, 0.03125, 1.0, 0.0, 1.0, 0.09375, 1.0, 0.125, 1.0, 0.125, 1.0, 0.09375, 1.0, 0.3438, 1.0, 0.375, 1.0, 0.375, 1.0, 0.3438, 1.0, 0.5938, 1.0, 0.625, 1.0, 0.625, 1.0, 0.5938, 1.0, 0.8438, 1.0, 0.875, 1.0, 0.875, 1.0, 0.8438, 1.0, 0.25, 1.0, 0.2812, 1.0, 0.2812, 1.0, 0.25, 1.0, 0.5, 1.0, 0.5312, 1.0, 0.5312, 1.0, 0.5, 1.0, 0.75, 1.0, 0.7812, 1.0, 0.7812, 1.0, 0.75, 1.0, 0.1562, 1.0, 0.1875, 1.0, 0.1875, 1.0, 0.1562, 1.0, 0.4062, 1.0, 0.4375, 1.0, 0.4375, 1.0, 0.4062, 1.0, 0.6562, 1.0, 0.6875, 1.0, 0.6875, 1.0, 0.6562, 1.0, 0.9062, 1.0, 0.9375, 1.0, 0.9375, 1.0, 0.9062, 1.0, 0.0625, 1.0, 0.09375, 1.0, 0.09375, 1.0, 0.0625, 1.0, 0.3125, 1.0, 0.3438, 1.0, 0.3438, 1.0, 0.3125, 1.0, 0.5625, 1.0, 0.5938, 1.0, 0.5938, 1.0, 0.5625, 1.0, 0.8125, 1.0, 0.8438, 1.0, 0.8438, 1.0, 0.8125, 1.0, 0.9688, 1.0, 1.0, 1.0, 1.0, 1.0, 0.9688, 1.0, 0.2188, 1.0, 0.25, 1.0, 0.25, 1.0, 0.2188, 1.0, 0.4688, 1.0, 0.5, 1.0, 0.5, 1.0, 0.4688, 1.0, 0.7188, 1.0, 0.75, 1.0, 0.75, 1.0, 0.7188, 1.0, 0.125, 1.0, 0.1562, 1.0, 0.1562, 1.0, 0.125, 1.0, 0.375, 1.0, 0.4062, 1.0, 0.4062, 1.0, 0.375, 1.0, 0.625, 1.0, 0.6562, 1.0, 0.6562, 1.0, 0.625, 1.0, 0.875, 1.0, 0.9062, 1.0, 0.9062, 1.0, 0.875, 1.0, 0.03125, 1.0, 0.0625, 1.0, 0.0625, 1.0, 0.03125, 1.0, 0.2812, 1.0, 0.3125, 1.0, 0.3125, 1.0, 0.2812, 1.0, 0.875, 1.0, 0.9062, 1.0, 0.9062, 1.0, 0.875, 1.0, 0.03125, 1.0, 0.0625, 1.0, 0.0625, 1.0, 0.03125, 1.0, 0.4375, 1.0, 0.4688, 1.0, 0.4688, 1.0, 0.4375, 1.0, 0.8438, 1.0, 0.875, 1.0, 0.875, 1.0, 0.8438, 1.0, 0.0, 1.0, 0.03125, 1.0, 0.03125, 1.0, 0.0, 1.0, 0.4062, 1.0, 0.4375, 1.0, 0.4375, 1.0, 0.4062, 1.0, 0.8125, 1.0, 0.8438, 1.0, 0.8438, 1.0, 0.8125, 1.0, 0.375, 1.0, 0.4062, 1.0, 0.4062, 1.0, 0.375, 1.0, 0.7812, 1.0, 0.8125, 1.0, 0.8125, 1.0, 0.7812, 1.0, 0.3438, 1.0, 0.375, 1.0, 0.375, 1.0, 0.3438, 1.0, 0.75, 1.0, 0.7812, 1.0, 0.7812, 1.0, 0.75, 1.0, 0.3125, 1.0, 0.3438, 1.0, 0.3438, 1.0, 0.3125, 1.0, 0.7188, 1.0, 0.75, 1.0, 0.75, 1.0, 0.7188, 1.0, 0.2812, 1.0, 0.3125, 1.0, 0.3125, 1.0, 0.2812, 1.0, 0.6875, 1.0, 0.7188, 1.0, 0.7188, 1.0, 0.6875, 1.0, 0.25, 1.0, 0.2812, 1.0, 0.2812, 1.0, 0.25, 1.0, 0.6562, 1.0, 0.6875, 1.0, 0.6875, 1.0, 0.6562, 1.0, 0.2188, 1.0, 0.25, 1.0, 0.25, 1.0, 0.2188, 1.0, 0.625, 1.0, 0.6562, 1.0, 0.6562, 1.0, 0.625, 1.0, 0.1875, 1.0, 0.2188, 1.0, 0.2188, 1.0, 0.1875, 1.0, 0.5938, 1.0, 0.625, 1.0, 0.625, 1.0, 0.5938, 1.0, 0.1562, 1.0, 0.1875, 1.0, 0.1875, 1.0, 0.1562, 1.0, 0.5625, 1.0, 0.5938, 1.0, 0.5938, 1.0, 0.5625, 1.0, 0.9688, 1.0, 1.0, 1.0, 1.0, 1.0, 0.9688, 1.0, 0.125, 1.0, 0.1562, 1.0, 0.1562, 1.0, 0.125, 1.0, 0.5312, 1.0, 0.5625, 1.0, 0.5625, 1.0, 0.5312, 1.0, 0.9375, 1.0, 0.9688, 1.0, 0.9688, 1.0, 0.9375, 1.0, 0.09375, 1.0, 0.125, 1.0, 0.125, 1.0, 0.09375, 1.0, 0.5, 1.0, 0.5312, 1.0, 0.5312, 1.0, 0.5, 1.0, 0.9062, 1.0, 0.9375, 1.0, 0.9375, 1.0, 0.9062, 1.0, 0.0625, 1.0, 0.09375, 1.0, 0.09375, 1.0, 0.0625, 1.0, 0.4688, 1.0, 0.5, 1.0, 0.5, 1.0, 0.4688, 1.0, 0.7812, 1.0, 0.8125, 1.0, 0.8125, 1.0, 0.7812, 1.0, 0.3438, 1.0, 0.375, 1.0, 0.375, 1.0, 0.3438, 1.0, 0.75, 1.0, 0.7812, 1.0, 0.7812, 1.0, 0.75, 1.0, 0.3125, 1.0, 0.3438, 1.0, 0.3438, 1.0, 0.3125, 1.0, 0.7188, 1.0, 0.75, 1.0, 0.75, 1.0, 0.7188, 1.0, 0.2812, 1.0, 0.3125, 1.0, 0.3125, 1.0, 0.2812, 1.0, 0.6875, 1.0, 0.7188, 1.0, 0.7188, 1.0, 0.6875, 1.0, 0.25, 1.0, 0.2812, 1.0, 0.2812, 1.0, 0.25, 1.0, 0.6562, 1.0, 0.6875, 1.0, 0.6875, 1.0, 0.6562, 1.0, 0.2188, 1.0, 0.25, 1.0, 0.25, 1.0, 0.2188, 1.0, 0.625, 1.0, 0.6562, 1.0, 0.6562, 1.0, 0.625, 1.0, 0.1875, 1.0, 0.2188, 1.0, 0.2188, 1.0, 0.1875, 1.0, 0.5938, 1.0, 0.625, 1.0, 0.625, 1.0, 0.5938, 1.0, 0.1562, 1.0, 0.1875, 1.0, 0.1875, 1.0, 0.1562, 1.0, 0.5625, 1.0, 0.5938, 1.0, 0.5938, 1.0, 0.5625, 1.0, 0.9688, 1.0, 1.0, 1.0, 1.0, 1.0, 0.9688, 1.0, 0.125, 1.0, 0.1562, 1.0, 0.1562, 1.0, 0.125, 1.0, 0.5312, 1.0, 0.5625, 1.0, 0.5625, 1.0, 0.5312, 1.0, 0.9375, 1.0, 0.9688, 1.0, 0.9688, 1.0, 0.9375, 1.0, 0.09375, 1.0, 0.125, 1.0, 0.125, 1.0, 0.09375, 1.0, 0.5, 1.0, 0.5312, 1.0, 0.5312, 1.0, 0.5, 1.0, 0.9062, 1.0, 0.9375, 1.0, 0.9375, 1.0, 0.9062, 1.0, 0.0625, 1.0, 0.09375, 1.0, 0.09375, 1.0, 0.0625, 1.0, 0.4688, 1.0, 0.5, 1.0, 0.5, 1.0, 0.4688, 1.0, 0.875, 1.0, 0.9062, 1.0, 0.9062, 1.0, 0.875, 1.0, 0.03125, 1.0, 0.0625, 1.0, 0.0625, 1.0, 0.03125, 1.0, 0.4375, 1.0, 0.4688, 1.0, 0.4688, 1.0, 0.4375, 1.0, 0.8438, 1.0, 0.875, 1.0, 0.875, 1.0, 0.8438, 1.0, 0.0, 1.0, 0.03125, 1.0, 0.03125, 1.0, 0.0, 1.0, 0.4062, 1.0, 0.4375, 1.0, 0.4375, 1.0, 0.4062, 1.0, 0.8125, 1.0, 0.8438, 1.0, 0.8438, 1.0, 0.8125, 1.0, 0.375, 1.0, 0.4062, 1.0, 0.4062, 1.0, 0.375, 1.0, 0.6875, 1.0, 0.7188, 1.0, 0.7188, 1.0, 0.6875, 1.0, 0.25, 1.0, 0.2812, 1.0, 0.2812, 1.0, 0.25, 1.0, 0.6562, 1.0, 0.6875, 1.0, 0.6875, 1.0, 0.6562, 1.0, 0.2188, 1.0, 0.25, 1.0, 0.25, 1.0, 0.2188, 1.0, 0.625, 1.0, 0.6562, 1.0, 0.6562, 1.0, 0.625, 1.0, 0.1875, 1.0, 0.2188, 1.0, 0.2188, 1.0, 0.1875, 1.0, 0.5938, 1.0, 0.625, 1.0, 0.625, 1.0, 0.5938, 1.0, 0.1562, 1.0, 0.1875, 1.0, 0.1875, 1.0, 0.1562, 1.0, 0.5625, 1.0, 0.5938, 1.0, 0.5938, 1.0, 0.5625, 1.0, 0.9688, 1.0, 1.0, 1.0, 1.0, 1.0, 0.9688, 1.0, 0.125, 1.0, 0.1562, 1.0, 0.1562, 1.0, 0.125, 1.0, 0.5312, 1.0, 0.5625, 1.0, 0.5625, 1.0, 0.5312, 1.0, 0.9375, 1.0, 0.9688, 1.0, 0.9688, 1.0, 0.9375, 1.0, 0.09375, 1.0, 0.125, 1.0, 0.125, 1.0, 0.09375, 1.0, 0.5, 1.0, 0.5312, 1.0, 0.5312, 1.0, 0.5, 1.0, 0.9062, 1.0, 0.9375, 1.0, 0.9375, 1.0, 0.9062, 1.0, 0.0625, 1.0, 0.09375, 1.0, 0.09375, 1.0, 0.0625, 1.0, 0.4688, 1.0, 0.5, 1.0, 0.5, 1.0, 0.4688, 1.0, 0.875, 1.0, 0.9062, 1.0, 0.9062, 1.0, 0.875, 1.0, 0.03125, 1.0, 0.0625, 1.0, 0.0625, 1.0, 0.03125, 1.0, 0.4375, 1.0, 0.4688, 1.0, 0.4688, 1.0, 0.4375, 1.0, 0.8438, 1.0, 0.875, 1.0, 0.875, 1.0, 0.8438, 1.0, 0.0, 1.0, 0.03125, 1.0, 0.03125, 1.0, 0.0, 1.0, 0.4062, 1.0, 0.4375, 1.0, 0.4375, 1.0, 0.4062, 1.0, 0.8125, 1.0, 0.8438, 1.0, 0.8438, 1.0, 0.8125, 1.0, 0.375, 1.0, 0.4062, 1.0, 0.4062, 1.0, 0.375, 1.0, 0.7812, 1.0, 0.8125, 1.0, 0.8125, 1.0, 0.7812, 1.0, 0.3438, 1.0, 0.375, 1.0, 0.375, 1.0, 0.3438, 1.0, 0.75, 1.0, 0.7812, 1.0, 0.7812, 1.0, 0.75, 1.0, 0.3125, 1.0, 0.3438, 1.0, 0.3438, 1.0, 0.3125, 1.0, 0.7188, 1.0, 0.75, 1.0, 0.75, 1.0, 0.7188, 1.0, 0.2812, 1.0, 0.3125, 1.0, 0.3125, 1.0, 0.2812, 1.0, 0.5938, 1.0, 0.625, 1.0, 0.625, 1.0, 0.5938, 1.0, 0.1562, 1.0, 0.1875, 1.0, 0.1875, 1.0, 0.1562, 1.0, 0.5625, 1.0, 0.5938, 1.0, 0.5938, 1.0, 0.5625, 1.0, 0.9688, 1.0, 1.0, 1.0, 1.0, 1.0, 0.9688, 1.0, 0.125, 1.0, 0.1562, 1.0, 0.1562, 1.0, 0.125, 1.0, 0.5312, 1.0, 0.5625, 1.0, 0.5625, 1.0, 0.5312, 1.0, 0.9375, 1.0, 0.9688, 1.0, 0.9688, 1.0, 0.9375, 1.0, 0.09375, 1.0, 0.125, 1.0, 0.125, 1.0, 0.09375, 1.0, 0.5, 1.0, 0.5312, 1.0, 0.5312, 1.0, 0.5, 1.0, 0.9062, 1.0, 0.9375, 1.0, 0.9375, 1.0, 0.9062, 1.0, 0.0625, 1.0, 0.09375, 1.0, 0.09375, 1.0, 0.0625, 1.0, 0.4688, 1.0, 0.5, 1.0, 0.5, 1.0, 0.4688, 1.0, 0.875, 1.0, 0.9062, 1.0, 0.9062, 1.0, 0.875, 1.0, 0.03125, 1.0, 0.0625, 1.0, 0.0625, 1.0, 0.03125, 1.0, 0.4375, 1.0, 0.4688, 1.0, 0.4688, 1.0, 0.4375, 1.0, 0.8438, 1.0, 0.875, 1.0, 0.875, 1.0, 0.8438, 1.0, 0.0, 1.0, 0.03125, 1.0, 0.03125, 1.0, 0.0, 1.0, 0.4062, 1.0, 0.4375, 1.0, 0.4375, 1.0, 0.4062, 1.0, 0.8125, 1.0, 0.8438, 1.0, 0.8438, 1.0, 0.8125, 1.0, 0.375, 1.0, 0.4062, 1.0, 0.4062, 1.0, 0.375, 1.0, 0.7812, 1.0, 0.8125, 1.0, 0.8125, 1.0, 0.7812, 1.0, 0.3438, 1.0, 0.375, 1.0, 0.375, 1.0, 0.3438, 1.0, 0.75, 1.0, 0.7812, 1.0, 0.7812, 1.0, 0.75, 1.0, 0.3125, 1.0, 0.3438, 1.0, 0.3438, 1.0, 0.3125, 1.0, 0.7188, 1.0, 0.75, 1.0, 0.75, 1.0, 0.7188, 1.0, 0.2812, 1.0, 0.3125, 1.0, 0.3125, 1.0, 0.2812, 1.0, 0.6875, 1.0, 0.7188, 1.0, 0.7188, 1.0, 0.6875, 1.0, 0.25, 1.0, 0.2812, 1.0, 0.2812, 1.0, 0.25, 1.0, 0.6562, 1.0, 0.6875, 1.0, 0.6875, 1.0, 0.6562, 1.0, 0.2188, 1.0, 0.25, 1.0, 0.25, 1.0, 0.2188, 1.0, 0.625, 1.0, 0.6562, 1.0, 0.6562, 1.0, 0.625, 1.0, 0.1875, 1.0, 0.2188, 1.0, 0.2188, 1.0, 0.1875, 1.0, 0.5, 1.0, 0.5312, 1.0, 0.5, 1.0, 0.9062, 1.0, 0.9375, 1.0, 0.9062, 1.0, 0.0625, 1.0, 0.09375, 1.0, 0.0625, 1.0, 0.4688, 1.0, 0.5, 1.0, 0.4688, 1.0, 0.875, 1.0, 0.9062, 1.0, 0.875, 1.0, 0.03125, 1.0, 0.0625, 1.0, 0.03125, 1.0, 0.4375, 1.0, 0.4688, 1.0, 0.4375, 1.0, 0.8438, 1.0, 0.875, 1.0, 0.8438, 1.0, 0.0, 1.0, 0.03125, 1.0, 0.0, 1.0, 0.4062, 1.0, 0.4375, 1.0, 0.4062, 1.0, 0.8125, 1.0, 0.8438, 1.0, 0.8125, 1.0, 0.375, 1.0, 0.4062, 1.0, 0.375, 1.0, 0.7812, 1.0, 0.8125, 1.0, 0.7812, 1.0, 0.3438, 1.0, 0.375, 1.0, 0.3438, 1.0, 0.75, 1.0, 0.7812, 1.0, 0.75, 1.0, 0.3125, 1.0, 0.3438, 1.0, 0.3125, 1.0, 0.7188, 1.0, 0.75, 1.0, 0.7188, 1.0, 0.2812, 1.0, 0.3125, 1.0, 0.2812, 1.0, 0.6875, 1.0, 0.7188, 1.0, 0.6875, 1.0, 0.25, 1.0, 0.2812, 1.0, 0.25, 1.0, 0.6562, 1.0, 0.6875, 1.0, 0.6562, 1.0, 0.2188, 1.0, 0.25, 1.0, 0.2188, 1.0, 0.625, 1.0, 0.6562, 1.0, 0.625, 1.0, 0.1875, 1.0, 0.2188, 1.0, 0.1875, 1.0, 0.5938, 1.0, 0.625, 1.0, 0.5938, 1.0, 0.1562, 1.0, 0.1875, 1.0, 0.1562, 1.0, 0.5625, 1.0, 0.5938, 1.0, 0.5625, 1.0, 0.9688, 1.0, 1.0, 1.0, 0.9688, 1.0, 0.125, 1.0, 0.1562, 1.0, 0.125, 1.0, 0.5312, 1.0, 0.5625, 1.0, 0.5312, 1.0, 0.9375, 1.0, 0.9688, 1.0, 0.9375, 1.0, 0.09375, 1.0, 0.125, 1.0, 0.09375, 1.0])
me_cylinder.use_remesh_fix_poles = True
me_cylinder.use_remesh_preserve_attributes = False
me_cylinder.use_mirror_vertex_groups = False
me_cylinder.update()

# ---- objects
ob_mug = bpy.data.objects.new('Mug', me_cylinder)

# ---- transforms, parenting, visibility, modifiers, constraints
ob_mug.location = (0.0, 0.0, 0.0)
ob_mug.lineart.crease_threshold = 0.0
_m = ob_mug.modifiers.new('Subdivision', 'SUBSURF')
_m.uv_smooth = 'PRESERVE_CORNERS'
_m.levels = 3
_m.render_levels = 3

# ---- collection membership
col_collection.objects.link(ob_mug)

# ---- scene / render settings (as saved in the file)
scene.frame_start = 1; scene.frame_end = 250; scene.frame_set(0)
scene.render.engine = 'BLENDER_EEVEE_NEXT'
scene.cycles.use_denoising = False
scene.cycles.samples = 128
scene.cycles.sampling_pattern = 'TABULATED_SOBOL'
scene.cycles.use_adaptive_sampling = False
scene.cycles.use_light_tree = False
scene.view_settings.view_transform = 'Filmic'
bpy.context.view_layer.update()

# ---- added for rendering (the .blend has no active camera and no usable light): camera, sun
cam_auto = bpy.data.cameras.new('AutoCamera')
cam_auto.lens = 50.0
cam_auto.sensor_width = 36.0
cam_auto.clip_end = 1000.0
ob_auto_camera = bpy.data.objects.new('AutoCamera', cam_auto)
scene.collection.objects.link(ob_auto_camera)
ob_auto_camera.location = (4.3271, -4.59455, 2.94703)
ob_auto_camera.rotation_euler = (1.09748, -7.21219e-08, 0.694738)
scene.camera = ob_auto_camera
light_auto_sun = bpy.data.lights.new('AutoSun', 'SUN')
light_auto_sun.energy = 3.0
light_auto_sun.angle = 0.0523599
ob_auto_sun = bpy.data.objects.new('AutoSun', light_auto_sun)
scene.collection.objects.link(ob_auto_sun)
ob_auto_sun.rotation_euler = (0.872665, 0.174533, 0.523599)
bpy.context.view_layer.update()
